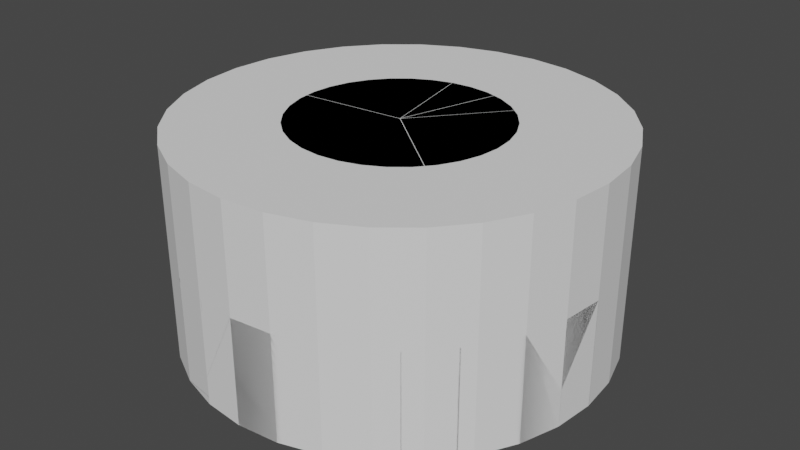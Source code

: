 # Source: disc.blend  (saved by Blender 2.90.8; exported with 4.5.12 LTS)
import bpy
from mathutils import Matrix  # noqa: F401  (used for matrix-valued properties, if any)

bpy.ops.wm.read_factory_settings(use_empty=True)
scene = bpy.context.scene
scene.name = 'Scene'

# ---- collections
col_collection = bpy.data.collections.new('Collection'); scene.collection.children.link(col_collection)

# ---- world
world_world = bpy.data.worlds.new('World'); scene.world = world_world
world_world.use_nodes = True; world_world.node_tree.nodes.clear()
_N = world_world.node_tree.nodes; _L = world_world.node_tree.links
n0 = _N.new('ShaderNodeOutputWorld'); n0.name = 'World Output'; n0.location = (300, 300)
n1 = _N.new('ShaderNodeBackground'); n1.name = 'Background'; n1.location = (10, 300)
n1.inputs[0].default_value = (0.05088, 0.05088, 0.05088, 1.0)
_L.new(n1.outputs[0], n0.inputs[0])
n0.is_active_output = True
world_world.color = (0.05088, 0.05088, 0.05088)
world_world.use_sun_shadow = False
world_world.sun_shadow_jitter_overblur = 0.0

# ---- meshes
me_cylinder_002 = bpy.data.meshes.new('Cylinder.002')
me_cylinder_002.from_pydata([(0.0, 1.0, -0.5), (0.0, 1.0, 0.5), (0.1951, 0.9808, -0.5), (0.1951, 0.9808, 0.5), (0.3827, 0.9239, -0.5), (0.3827, 0.9239, 0.5), (0.5556, 0.8315, -0.5), (0.5556, 0.8315, 0.5), (0.7071, 0.7071, -0.5), (0.7071, 0.7071, 0.5), (0.8315, 0.5556, -0.5), (0.8315, 0.5556, 0.5), (0.9239, 0.3827, -0.5), (0.9239, 0.3827, 0.5), (0.9808, 0.1951, -0.5), (0.9808, 0.1951, 0.5), (1.0, 7.55e-08, -0.5), (1.0, 7.55e-08, 0.5), (0.9808, -0.1951, -0.5), (0.9808, -0.1951, 0.5), (0.9239, -0.3827, -0.5), (0.9239, -0.3827, 0.5), (0.8315, -0.5556, -0.5), (0.8315, -0.5556, 0.5), (0.7071, -0.7071, -0.5), (0.7071, -0.7071, 0.5), (0.5556, -0.8315, -0.5), (0.5556, -0.8315, 0.5), (0.3827, -0.9239, -0.5), (0.3827, -0.9239, 0.5), (0.1951, -0.9808, -0.5), (0.1951, -0.9808, 0.5), (-3.258e-07, -1.0, -0.5), (-3.258e-07, -1.0, 0.5), (-0.1951, -0.9808, -0.5), (-0.1951, -0.9808, 0.5), (-0.3827, -0.9239, -0.5), (-0.3827, -0.9239, 0.5), (-0.5556, -0.8315, -0.5), (-0.5556, -0.8315, 0.5), (-0.7071, -0.7071, -0.5), (-0.7071, -0.7071, 0.5), (-0.8315, -0.5556, -0.5), (-0.8315, -0.5556, 0.5), (-0.9239, -0.3827, -0.5), (-0.9239, -0.3827, 0.5), (-0.9808, -0.1951, -0.5), (-0.9808, -0.1951, 0.5), (-1.0, 9.656e-07, -0.5), (-1.0, 9.656e-07, 0.5), (-0.9808, 0.1951, -0.5), (-0.9808, 0.1951, 0.5), (-0.9239, 0.3827, -0.5), (-0.9239, 0.3827, 0.5), (-0.8315, 0.5556, -0.5), (-0.8315, 0.5556, 0.5), (-0.7071, 0.7071, -0.5), (-0.7071, 0.7071, 0.5), (-0.5556, 0.8315, -0.5), (-0.5556, 0.8315, 0.5), (-0.3827, 0.9239, -0.5), (-0.3827, 0.9239, 0.5), (-0.1951, 0.9808, -0.5), (-0.1951, 0.9808, 0.5)], [], [(0, 1, 3, 2), (2, 3, 5, 4), (4, 5, 7, 6), (6, 7, 9, 8), (8, 9, 11, 10), (10, 11, 13, 12), (12, 13, 15, 14), (14, 15, 17, 16), (16, 17, 19, 18), (18, 19, 21, 20), (20, 21, 23, 22), (22, 23, 25, 24), (24, 25, 27, 26), (26, 27, 29, 28), (28, 29, 31, 30), (30, 31, 33, 32), (32, 33, 35, 34), (34, 35, 37, 36), (36, 37, 39, 38), (38, 39, 41, 40), (40, 41, 43, 42), (42, 43, 45, 44), (44, 45, 47, 46), (46, 47, 49, 48), (48, 49, 51, 50), (50, 51, 53, 52), (52, 53, 55, 54), (54, 55, 57, 56), (56, 57, 59, 58), (58, 59, 61, 60), (3, 1, 63, 61, 59, 57, 55, 53, 51, 49, 47, 45, 43, 41, 39, 37, 35, 33, 31, 29, 27, 25, 23, 21, 19, 17, 15, 13, 11, 9, 7, 5), (60, 61, 63, 62), (62, 63, 1, 0), (0, 2, 4, 6, 8, 10, 12, 14, 16, 18, 20, 22, 24, 26, 28, 30, 32, 34, 36, 38, 40, 42, 44, 46, 48, 50, 52, 54, 56, 58, 60, 62)])
_uv = me_cylinder_002.uv_layers.new(name='UVMap')
_uv.uv.foreach_set('vector', [1.0, 0.5, 1.0, 1.0, 0.9688, 1.0, 0.9688, 0.5, 0.9688, 0.5, 0.9688, 1.0, 0.9375, 1.0, 0.9375, 0.5, 0.9375, 0.5, 0.9375, 1.0, 0.9062, 1.0, 0.9062, 0.5, 0.9062, 0.5, 0.9062, 1.0, 0.875, 1.0, 0.875, 0.5, 0.875, 0.5, 0.875, 1.0, 0.8438, 1.0, 0.8438, 0.5, 0.8438, 0.5, 0.8438, 1.0, 0.8125, 1.0, 0.8125, 0.5, 0.8125, 0.5, 0.8125, 1.0, 0.7812, 1.0, 0.7812, 0.5, 0.7812, 0.5, 0.7812, 1.0, 0.75, 1.0, 0.75, 0.5, 0.75, 0.5, 0.75, 1.0, 0.7188, 1.0, 0.7188, 0.5, 0.7188, 0.5, 0.7188, 1.0, 0.6875, 1.0, 0.6875, 0.5, 0.6875, 0.5, 0.6875, 1.0, 0.6562, 1.0, 0.6562, 0.5, 0.6562, 0.5, 0.6562, 1.0, 0.625, 1.0, 0.625, 0.5, 0.625, 0.5, 0.625, 1.0, 0.5938, 1.0, 0.5938, 0.5, 0.5938, 0.5, 0.5938, 1.0, 0.5625, 1.0, 0.5625, 0.5, 0.5625, 0.5, 0.5625, 1.0, 0.5312, 1.0, 0.5312, 0.5, 0.5312, 0.5, 0.5312, 1.0, 0.5, 1.0, 0.5, 0.5, 0.5, 0.5, 0.5, 1.0, 0.4688, 1.0, 0.4688, 0.5, 0.4688, 0.5, 0.4688, 1.0, 0.4375, 1.0, 0.4375, 0.5, 0.4375, 0.5, 0.4375, 1.0, 0.4062, 1.0, 0.4062, 0.5, 0.4062, 0.5, 0.4062, 1.0, 0.375, 1.0, 0.375, 0.5, 0.375, 0.5, 0.375, 1.0, 0.3438, 1.0, 0.3438, 0.5, 0.3438, 0.5, 0.3438, 1.0, 0.3125, 1.0, 0.3125, 0.5, 0.3125, 0.5, 0.3125, 1.0, 0.2812, 1.0, 0.2812, 0.5, 0.2812, 0.5, 0.2812, 1.0, 0.25, 1.0, 0.25, 0.5, 0.25, 0.5, 0.25, 1.0, 0.2188, 1.0, 0.2188, 0.5, 0.2188, 0.5, 0.2188, 1.0, 0.1875, 1.0, 0.1875, 0.5, 0.1875, 0.5, 0.1875, 1.0, 0.1562, 1.0, 0.1562, 0.5, 0.1562, 0.5, 0.1562, 1.0, 0.125, 1.0, 0.125, 0.5, 0.125, 0.5, 0.125, 1.0, 0.09375, 1.0, 0.09375, 0.5, 0.09375, 0.5, 0.09375, 1.0, 0.0625, 1.0, 0.0625, 0.5, 0.2968, 0.4854, 0.25, 0.49, 0.2032, 0.4854, 0.1582, 0.4717, 0.1167, 0.4496, 0.08029, 0.4197, 0.05045, 0.3833, 0.02827, 0.3418, 0.01461, 0.2968, 0.01, 0.25, 0.01461, 0.2032, 0.02827, 0.1582, 0.05045, 0.1167, 0.08029, 0.08029, 0.1167, 0.05045, 0.1582, 0.02827, 0.2032, 0.01461, 0.25, 0.01, 0.2968, 0.01461, 0.3418, 0.02827, 0.3833, 0.05045, 0.4197, 0.08029, 0.4496, 0.1167, 0.4717, 0.1582, 0.4854, 0.2032, 0.49, 0.25, 0.4854, 0.2968, 0.4717, 0.3418, 0.4496, 0.3833, 0.4197, 0.4197, 0.3833, 0.4496, 0.3418, 0.4717, 0.0625, 0.5, 0.0625, 1.0, 0.03125, 1.0, 0.03125, 0.5, 0.03125, 0.5, 0.03125, 1.0, 0.0, 1.0, 0.0, 0.5, 0.75, 0.49, 0.7968, 0.4854, 0.8418, 0.4717, 0.8833, 0.4496, 0.9197, 0.4197, 0.9496, 0.3833, 0.9717, 0.3418, 0.9854, 0.2968, 0.99, 0.25, 0.9854, 0.2032, 0.9717, 0.1582, 0.9496, 0.1167, 0.9197, 0.08029, 0.8833, 0.05045, 0.8418, 0.02827, 0.7968, 0.01461, 0.75, 0.01, 0.7032, 0.01461, 0.6582, 0.02827, 0.6167, 0.05045, 0.5803, 0.08029, 0.5504, 0.1167, 0.5283, 0.1582, 0.5146, 0.2032, 0.51, 0.25, 0.5146, 0.2968, 0.5283, 0.3418, 0.5504, 0.3833, 0.5803, 0.4197, 0.6167, 0.4496, 0.6582, 0.4717, 0.7032, 0.4854])
me_cylinder_002.use_remesh_fix_poles = True
me_cylinder_002.use_remesh_preserve_attributes = False
me_cylinder_002.use_mirror_vertex_groups = False
me_cylinder_002.update()
me_disc_cell_008 = bpy.data.meshes.new('Disc_cell.008')
me_disc_cell_008.from_pydata([(0.5748, 0.2002, 0.1841), (0.7107, 0.06427, 0.146), (0.4994, 0.1383, 0.1841), (0.6062, -0.02152, 0.146), (0.6967, -0.157, 0.03763), (0.4133, 0.09236, 0.1841), (0.4869, -0.08527, 0.146), (0.5493, -0.2359, 0.03763), (0.32, 0.06405, 0.1841), (0.3575, -0.1245, 0.146), (0.3893, -0.2844, 0.03763), (0.4106, -0.3912, -0.1246), (0.2229, 0.05449, 0.1841), (0.2229, -0.1378, 0.146), (0.2229, -0.3008, 0.03763), (0.2229, -0.4097, -0.1246), (0.1259, 0.06405, 0.1841), (0.02783, -0.4287, -0.3159), (0.08834, -0.1245, 0.146), (0.05654, -0.2844, 0.03763), (0.03529, -0.3912, -0.1246), (0.03251, 0.09236, 0.1841), (-0.1598, -0.3718, -0.3159), (-0.04107, -0.08527, 0.146), (-0.1034, -0.2359, 0.03763), (-0.1451, -0.3365, -0.1246), (-0.05352, 0.1383, 0.1841), (-0.1603, -0.02152, 0.146), (-0.2509, -0.157, 0.03763), (-0.3114, -0.2476, -0.1246), (-0.1289, 0.2002, 0.1841), (-0.2649, 0.06427, 0.146), (-0.3801, -0.05099, 0.03763), (-0.4571, -0.128, -0.1246), (-0.1908, 0.2756, 0.1841), (-0.3507, 0.1688, 0.146), (-0.4862, 0.07825, 0.03763), (-0.5767, 0.01774, -0.1246), (-0.2368, 0.3617, 0.1841), (-0.4144, 0.2881, 0.146), (-0.565, 0.2257, 0.03763), (-0.6656, 0.184, -0.1246), (-0.2651, 0.455, 0.1841), (-0.4537, 0.4175, 0.146), (-0.6135, 0.3857, 0.03763), (-0.7204, 0.3644, -0.1246), (0.2223, 0.5515, -0.3146), (0.2226, 0.5508, 0.1841), (-0.2698, 0.5023, 0.1841), (0.6051, 0.2372, 0.1841), (-0.4602, 0.4836, 0.146), (-0.6216, 0.4679, 0.03763), (-0.7295, 0.4576, -0.1246), (-0.6784, 0.1787, -0.1938), (-0.7289, 0.3627, -0.168), (-0.7362, 0.457, -0.158), (0.8401, 0.04462, 0.07086), (0.7531, 0.1159, 0.146), (0.8066, -0.03165, 0.05581), (0.7687, -0.09796, 0.03763), (-0.4761, -0.147, -0.2588), (-0.5933, 0.006663, -0.2244), (0.7082, -0.1742, 0.006911), (0.5752, -0.2983, -0.06302), (0.4611, -0.3759, -0.1246), (0.4116, -0.3966, -0.152), (0.2229, -0.4365, -0.2588), (0.124, -0.4382, -0.3159), (0.02783, -0.4287, -0.372), (-0.1598, -0.3718, -0.3343), (-0.2425, -0.3276, -0.3159), (-0.3304, -0.2761, -0.296), (-0.2698, 0.5023, 0.1841), (0.2226, 0.5508, 0.1841), (0.6051, 0.2372, 0.1841), (-0.4602, 0.4836, 0.146), (-0.6216, 0.4679, 0.03763), (-0.7295, 0.4576, -0.1246), (-0.6784, 0.1787, -0.1938), (-0.7289, 0.3627, -0.168), (-0.7362, 0.457, -0.158), (0.7531, 0.1159, 0.146), (0.8401, 0.04462, 0.07086), (0.8066, -0.03165, 0.05581), (0.7687, -0.09796, 0.03763), (-0.5933, 0.006663, -0.2244), (-0.4761, -0.147, -0.2588), (0.7082, -0.1742, 0.006911), (0.5752, -0.2983, -0.06302), (0.4611, -0.3759, -0.1246), (0.4116, -0.3966, -0.152), (0.2229, -0.4365, -0.2588), (0.124, -0.4382, -0.3159), (0.02783, -0.4287, -0.372), (-0.1598, -0.3718, -0.3343), (-0.2425, -0.3276, -0.3159), (-0.3304, -0.2761, -0.296)], [], [(1, 81, 74, 0), (4, 84, 83, 1, 3), (3, 1, 0, 2), (7, 4, 3, 6), (6, 3, 2, 5), (11, 89, 88, 7, 10), (10, 7, 6, 9), (9, 6, 5, 8), (15, 11, 10, 14), (14, 10, 9, 13), (13, 9, 8, 12), (17, 92, 91, 15, 20), (20, 15, 14, 19), (19, 14, 13, 18), (18, 13, 12, 16), (22, 17, 20, 25), (25, 20, 19, 24), (24, 19, 18, 23), (23, 18, 16, 21), (29, 25, 24, 28), (28, 24, 23, 27), (27, 23, 21, 26), (33, 29, 28, 32), (32, 28, 27, 31), (31, 27, 26, 30), (37, 33, 32, 36), (36, 32, 31, 35), (35, 31, 30, 34), (41, 37, 36, 40), (40, 36, 35, 39), (39, 35, 34, 38), (45, 41, 40, 44), (44, 40, 39, 43), (43, 39, 38, 42), (50, 76, 44, 43), (96, 95, 22, 25, 29), (60, 96, 29, 33), (88, 87, 4, 7), (90, 89, 11), (68, 94, 70, 71, 86, 85, 78, 79, 55, 46), (69, 93, 17, 22), (93, 92, 17), (52, 80, 54, 45), (53, 61, 37, 41), (87, 84, 4), (55, 77, 51, 75, 72, 73, 46), (73, 49, 57, 82, 46), (91, 90, 11, 15), (54, 53, 41, 45), (48, 50, 43, 42), (76, 52, 45, 44), (83, 56, 81, 1), (95, 69, 22), (61, 60, 33, 37), (74, 47, 48, 42, 38, 34, 30, 26, 21, 16, 12, 8, 5, 2, 0), (82, 58, 59, 62, 63, 64, 65, 66, 67, 68, 46)])
_k = set([(47, 48), (47, 74), (48, 50), (49, 57), (49, 73), (50, 76), (51, 75), (51, 77), (52, 76), (52, 80), (53, 54), (53, 61), (54, 80), (55, 77), (55, 79), (56, 81), (56, 83), (57, 82), (58, 59), (58, 82), (59, 62), (60, 61), (60, 96), (62, 63), (63, 64), (64, 65), (65, 66), (66, 67), (67, 68), (68, 94), (69, 93), (69, 95), (70, 71), (70, 94), (71, 86), (72, 73), (72, 75), (74, 81), (78, 79), (78, 85), (83, 84), (84, 87), (85, 86), (87, 88), (88, 89), (89, 90), (90, 91), (91, 92), (92, 93), (95, 96)])
me_disc_cell_008.attributes.new('sharp_edge', 'BOOLEAN', 'EDGE').data.foreach_set('value', [ (min(e.vertices), max(e.vertices)) in _k for e in me_disc_cell_008.edges])
_uv = me_disc_cell_008.uv_layers.new(name='UVMap')
_uv.uv.foreach_set('vector', [0.3671, 0.1329, 0.3772, 0.1453, 0.3417, 0.1744, 0.3344, 0.1656, 0.386, 0.05264, 0.4033, 0.06683, 0.4086, 0.0873, 0.3671, 0.1329, 0.342, 0.1123, 0.342, 0.1123, 0.3671, 0.1329, 0.3344, 0.1656, 0.3163, 0.1507, 0.3449, 0.0299, 0.3803, 0.04882, 0.342, 0.1123, 0.3134, 0.09704, 0.3134, 0.09704, 0.342, 0.1123, 0.3163, 0.1507, 0.2957, 0.1397, 0.5318, 0.8457, 0.5403, 0.8457, 0.5613, 0.9042, 0.5602, 1.0, 0.5335, 1.0, 0.3001, 0.01562, 0.3385, 0.02726, 0.3134, 0.09704, 0.2823, 0.08762, 0.2823, 0.08762, 0.3134, 0.09704, 0.2957, 0.1397, 0.2733, 0.1329, 0.5006, 0.8457, 0.5307, 0.8457, 0.529, 1.0, 0.5023, 1.0, 0.2534, 0.01034, 0.2934, 0.01427, 0.2823, 0.08762, 0.25, 0.08444, 0.25, 0.08444, 0.2823, 0.08762, 0.2733, 0.1329, 0.25, 0.1306, 0.4688, 0.75, 0.4841, 0.75, 0.4998, 0.7786, 0.4994, 0.8457, 0.4693, 0.8457, 0.4693, 0.8457, 0.4994, 0.8457, 0.4977, 1.0, 0.471, 1.0, 0.2066, 0.01427, 0.2466, 0.01034, 0.25, 0.08444, 0.2177, 0.08762, 0.2177, 0.08762, 0.25, 0.08444, 0.25, 0.1306, 0.2267, 0.1329, 0.4375, 0.75, 0.4688, 0.75, 0.4682, 0.8457, 0.4381, 0.8457, 0.4381, 0.8457, 0.4682, 0.8457, 0.4665, 1.0, 0.4398, 1.0, 0.1615, 0.02726, 0.1999, 0.01562, 0.2177, 0.08762, 0.1866, 0.09704, 0.1866, 0.09704, 0.2177, 0.08762, 0.2267, 0.1329, 0.2043, 0.1397, 0.4068, 0.8457, 0.4369, 0.8457, 0.4352, 1.0, 0.4085, 1.0, 0.1197, 0.04882, 0.1551, 0.0299, 0.1866, 0.09704, 0.158, 0.1123, 0.158, 0.1123, 0.1866, 0.09704, 0.2043, 0.1397, 0.1837, 0.1507, 0.3756, 0.8457, 0.4057, 0.8457, 0.404, 1.0, 0.3773, 1.0, 0.08297, 0.0781, 0.114, 0.05264, 0.158, 0.1123, 0.1329, 0.1329, 0.1329, 0.1329, 0.158, 0.1123, 0.1837, 0.1507, 0.1656, 0.1656, 0.3443, 0.8457, 0.3744, 0.8457, 0.3727, 1.0, 0.346, 1.0, 0.05264, 0.114, 0.0781, 0.08297, 0.1329, 0.1329, 0.1123, 0.158, 0.1123, 0.158, 0.1329, 0.1329, 0.1656, 0.1656, 0.1507, 0.1837, 0.3131, 0.8457, 0.3432, 0.8457, 0.3415, 1.0, 0.3148, 1.0, 0.0299, 0.1551, 0.04882, 0.1197, 0.1123, 0.158, 0.09704, 0.1866, 0.09704, 0.1866, 0.1123, 0.158, 0.1507, 0.1837, 0.1397, 0.2043, 0.2818, 0.8457, 0.3119, 0.8457, 0.3102, 1.0, 0.2835, 1.0, 0.01562, 0.1999, 0.02726, 0.1615, 0.09704, 0.1866, 0.08762, 0.2177, 0.08762, 0.2177, 0.09704, 0.1866, 0.1397, 0.2043, 0.1329, 0.2267, 0.08605, 0.2336, 0.01233, 0.2264, 0.01427, 0.2066, 0.08762, 0.2177, 0.4063, 0.76, 0.4225, 0.75, 0.4375, 0.75, 0.4369, 0.8457, 0.4068, 0.8457, 0.3752, 0.7785, 0.4062, 0.76, 0.4057, 0.8457, 0.3756, 0.8457, 0.5637, 0.9042, 0.5918, 0.9708, 0.5915, 1.0, 0.5648, 1.0, 0.5318, 0.832, 0.5403, 0.8457, 0.5318, 0.8457, 0.06592, 0.06592, 0.9267, 0.7934, 0.8752, 0.695, 0.8252, 0.5906, 0.7886, 0.4175, 0.8117, 0.2782, 0.8925, 0.1771, 0.9077, 0.01991, 1.0, 0.08695, 1.0, 1.0, 0.4375, 0.7408, 0.4688, 0.722, 0.4688, 0.75, 0.4375, 0.75, 0.4688, 0.722, 0.4841, 0.75, 0.4688, 0.75, 0.2657, 0.8457, 0.2657, 0.8289, 0.2808, 0.8239, 0.2807, 0.8457, 0.3129, 0.8111, 0.3435, 0.7958, 0.3432, 0.8457, 0.3131, 0.8457, 0.5957, 0.9708, 0.6109, 1.0, 0.596, 1.0, 0.08695, 0.08695, 0.09324, 0.03024, 0.4794, 0.196, 0.7668, 0.3497, 0.8679, 0.531, 1.0, 0.0905, 1.0, 1.0, 0.0905, 0.0905, 0.5259, 0.09085, 0.7638, 0.1604, 1.0, 0.2975, 1.0, 1.0, 0.5002, 0.7786, 0.5307, 0.832, 0.5307, 0.8457, 0.5006, 0.8457, 0.2817, 0.8239, 0.3121, 0.8111, 0.3119, 0.8457, 0.2818, 0.8457, 0.1318, 0.2381, 0.08605, 0.2336, 0.08762, 0.2177, 0.1329, 0.2267, 0.2658, 1.0, 0.2657, 0.8457, 0.2807, 0.8457, 0.279, 1.0, 0.4127, 0.09135, 0.417, 0.1128, 0.3772, 0.1453, 0.3671, 0.1329, 0.4225, 0.75, 0.4375, 0.7408, 0.4375, 0.75, 0.344, 0.7958, 0.3748, 0.7785, 0.3744, 0.8457, 0.3443, 0.8457, 0.3417, 0.1744, 0.2499, 0.2497, 0.1318, 0.2381, 0.1329, 0.2267, 0.1397, 0.2043, 0.1507, 0.1837, 0.1656, 0.1656, 0.1837, 0.1507, 0.2043, 0.1397, 0.2267, 0.1329, 0.25, 0.1306, 0.2733, 0.1329, 0.2957, 0.1397, 0.3163, 0.1507, 0.3344, 0.1656, 0.2975, 0.2975, 0.3155, 0.2305, 0.3397, 0.1748, 0.3841, 0.1161, 0.4901, 0.03092, 0.9601, 0.3722, 0.9419, 0.3091, 0.9951, 0.1872, 0.9042, 0.02696, 1.0, 0.06592, 1.0, 1.0])
me_disc_cell_008.use_remesh_fix_poles = True
me_disc_cell_008.use_remesh_preserve_attributes = False
me_disc_cell_008.use_mirror_vertex_groups = False
me_disc_cell_008.update()
me_disc_cell_008.normals_split_custom_set([tuple(v) for v in zip(*[iter([0.2958, -0.2428, 0.9239, 0.1508, -0.1238, 0.9808, 0.004103, 0.004849, 1.0, 2.385e-06, 1.24e-05, 1.0, 0.4486, -0.5466, 0.7071, 0.5264, -0.4144, 0.7424, 0.4873, -0.5061, 0.7116, 0.2428, -0.2958, 0.9239, 0.2428, -0.2958, 0.9239, 0.2428, -0.2958, 0.9239, 0.2428, -0.2958, 0.9239, -5.752e-06, 2.936e-06, 1.0, 4.586e-06, 1.146e-05, 1.0, 0.3333, -0.6236, 0.7071, 0.3333, -0.6236, 0.7071, 0.1804, -0.3375, 0.9239, 0.1804, -0.3375, 0.9239, 0.1804, -0.3375, 0.9239, 0.1804, -0.3375, 0.9239, -4.88e-06, 4.172e-06, 1.0, 7.002e-06, 1.049e-05, 1.0, 0.2682, -0.8841, 0.3827, 0.2414, -0.7957, 0.5556, 0.3292, -0.859, 0.3922, 0.2053, -0.6767, 0.7071, 0.2053, -0.6767, 0.7071, 0.2053, -0.6767, 0.7071, 0.2053, -0.6767, 0.7071, 0.1111, -0.3662, 0.9239, 0.1111, -0.3662, 0.9239, 0.1111, -0.3662, 0.9239, 0.1111, -0.3662, 0.9239, -4.034e-06, 5.007e-06, 1.0, 8.706e-06, 8.864e-06, 1.0, 0.09056, -0.9194, 0.3827, 0.09056, -0.9194, 0.3827, 0.06932, -0.7037, 0.7071, 0.0693, -0.7037, 0.7071, 0.06932, -0.7037, 0.7071, 0.06931, -0.7037, 0.7071, 0.03751, -0.3808, 0.9239, 0.03752, -0.3808, 0.9239, 0.0375, -0.3808, 0.9239, 0.03753, -0.3808, 0.9239, -2.882e-06, 5.707e-06, 1.0, 1.046e-05, 7.001e-06, 1.0, -0.09802, -0.9952, -6.407e-06, 0.05361, -0.9961, 0.07016, -0.0299, -0.9995, 0.01207, -0.09056, -0.9194, 0.3827, -0.09055, -0.9194, 0.3827, -0.09055, -0.9194, 0.3827, -0.09055, -0.9194, 0.3827, -0.06929, -0.7037, 0.7071, -0.06932, -0.7037, 0.7071, -0.0693, -0.7037, 0.7071, -0.06931, -0.7037, 0.7071, -0.03751, -0.3808, 0.9239, -0.0375, -0.3808, 0.9239, -0.03752, -0.3808, 0.9239, -0.03749, -0.3808, 0.9239, -1.822e-06, 6.199e-06, 1.0, 1.156e-05, 4.896e-06, 1.0, -0.2903, -0.9569, -6.124e-06, -0.2903, -0.9569, -6.099e-06, -0.2682, -0.8841, 0.3827, -0.2682, -0.8841, 0.3827, -0.2682, -0.8841, 0.3827, -0.2682, -0.8841, 0.3827, -0.2052, -0.6767, 0.7071, -0.2053, -0.6767, 0.7071, -0.2053, -0.6767, 0.7071, -0.2053, -0.6767, 0.7071, -0.1111, -0.3662, 0.9239, -0.1111, -0.3662, 0.9239, -0.1111, -0.3662, 0.9239, -0.1111, -0.3662, 0.9239, -4.47e-07, 6.422e-06, 1.0, 1.237e-05, 2.498e-06, 1.0, -0.4355, -0.8148, 0.3827, -0.4355, -0.8148, 0.3827, -0.3333, -0.6236, 0.7071, -0.3333, -0.6236, 0.7071, -0.3333, -0.6236, 0.7071, -0.3333, -0.6236, 0.7071, -0.1804, -0.3375, 0.9239, -0.1804, -0.3375, 0.9239, -0.1804, -0.3375, 0.9239, -0.1804, -0.3375, 0.9239, 5.96e-07, 6.437e-06, 1.0, 1.246e-05, 1.369e-07, 1.0, -0.5861, -0.7142, 0.3827, -0.5861, -0.7142, 0.3827, -0.4486, -0.5466, 0.7071, -0.4486, -0.5466, 0.7071, -0.4486, -0.5466, 0.7071, -0.4486, -0.5466, 0.7071, -0.2428, -0.2958, 0.9239, -0.2428, -0.2958, 0.9239, -0.2428, -0.2958, 0.9239, -0.2428, -0.2958, 0.9239, 1.825e-06, 6.109e-06, 1.0, 1.222e-05, -2.386e-06, 1.0, -0.7142, -0.5861, 0.3827, -0.7142, -0.5861, 0.3827, -0.5466, -0.4486, 0.7071, -0.5466, -0.4486, 0.7071, -0.5466, -0.4486, 0.7071, -0.5466, -0.4486, 0.7071, -0.2958, -0.2428, 0.9239, -0.2958, -0.2428, 0.9239, -0.2958, -0.2428, 0.9239, -0.2958, -0.2428, 0.9239, 3.159e-06, 5.588e-06, 1.0, 1.161e-05, -4.767e-06, 1.0, -0.8148, -0.4355, 0.3827, -0.8148, -0.4355, 0.3827, -0.6236, -0.3333, 0.7071, -0.6236, -0.3333, 0.7071, -0.6236, -0.3333, 0.7071, -0.6236, -0.3333, 0.7071, -0.3375, -0.1804, 0.9239, -0.3375, -0.1804, 0.9239, -0.3375, -0.1804, 0.9239, -0.3375, -0.1804, 0.9239, 3.949e-06, 4.955e-06, 1.0, 1.03e-05, -6.862e-06, 1.0, -0.8841, -0.2682, 0.3827, -0.8841, -0.2682, 0.3827, -0.6767, -0.2053, 0.7071, -0.6767, -0.2053, 0.7071, -0.6767, -0.2053, 0.7071, -0.6767, -0.2053, 0.7071, -0.3662, -0.1111, 0.9239, -0.3662, -0.1111, 0.9239, -0.3662, -0.1111, 0.9239, -0.3662, -0.1111, 0.9239, 4.902e-06, 3.986e-06, 1.0, 8.734e-06, -8.745e-06, 1.0, -0.5529, -0.05446, 0.8315, -0.7031, -0.07444, 0.7071, -0.7037, -0.06931, 0.7071, -0.3808, -0.03751, 0.9239, -0.6238, -0.7542, 0.2052, -0.3928, -0.9194, 0.02008, -0.4714, -0.8819, -5.608e-06, -0.4355, -0.8148, 0.3827, -0.4355, -0.8148, 0.3827, -0.6222, -0.7582, 0.1951, -0.6535, -0.7569, 0.00157, -0.5861, -0.7142, 0.3827, -0.5861, -0.7142, 0.3827, 0.392, -0.7333, 0.5556, 0.484, -0.7834, 0.3899, 0.3333, -0.6236, 0.7071, 0.3333, -0.6236, 0.7071, 0.09649, -0.9821, 0.1618, 0.3366, -0.8661, 0.3697, 0.2682, -0.8841, 0.3827, -0.1693, 0.09099, -0.9813, -0.1693, 0.09099, -0.9813, -0.1693, 0.09099, -0.9813, -0.1693, 0.09099, -0.9813, -0.1693, 0.09099, -0.9813, -0.1693, 0.09099, -0.9813, -0.1693, 0.09099, -0.9813, -0.1693, 0.09099, -0.9813, -0.1693, 0.09099, -0.9813, -0.1693, 0.09099, -0.9813, -0.2903, -0.9569, 0.0, -0.2903, -0.9569, 0.0, -0.2903, -0.9569, 0.0, -0.2903, -0.9569, 0.0, -0.09802, -0.9952, 0.0, -0.09802, -0.9952, 0.0, -0.09802, -0.9952, 0.0, -0.9762, 0.09989, 0.1927, -0.9761, -0.09613, 0.1951, -0.9965, -0.08408, 0.000488, -0.9194, -0.09056, 0.3827, -0.865, -0.4623, 0.1951, -0.8916, -0.4528, 0.001102, -0.8148, -0.4355, 0.3827, -0.8148, -0.4355, 0.3827, 0.3747, -0.7624, 0.5276, 0.5166, -0.5031, 0.6928, 0.4486, -0.5466, 0.7071, -0.09796, 0.9952, 0.001451, -0.09796, 0.9952, 0.001451, -0.09796, 0.9952, 0.001451, -0.09796, 0.9952, 0.001451, -0.09796, 0.9952, 0.001451, -0.09796, 0.9952, 0.001451, -0.09796, 0.9952, 0.001451, 0.6341, 0.7733, 0.0005875, 0.6341, 0.7733, 0.0005875, 0.6341, 0.7733, 0.0005875, 0.6341, 0.7733, 0.0005875, 0.6341, 0.7733, 0.0005875, -0.09656, -0.9824, 0.1596, 0.1635, -0.9865, 0.01128, 0.09056, -0.9194, 0.3827, 0.09056, -0.9194, 0.3827, -0.9386, -0.2847, 0.1951, -0.962, -0.2732, 0.0007909, -0.8841, -0.2682, 0.3827, -0.8841, -0.2682, 0.3827, -0.2033, 0.1759, 0.9632, -0.3802, -0.04358, 0.9239, -0.3808, -0.03753, 0.9239, 5.633e-06, 2.818e-06, 1.0, -0.8275, -0.0815, 0.5556, -0.9191, -0.09396, 0.3827, -0.9194, -0.09056, 0.3827, -0.7037, -0.06932, 0.7071, 0.4295, -0.3525, 0.8315, 0.4295, -0.3525, 0.8315, 0.2993, -0.2387, 0.9238, 0.2958, -0.2428, 0.9239, -0.4714, -0.8819, 0.0, -0.4714, -0.8819, 0.0, -0.4714, -0.8819, 0.0, -0.8651, -0.4582, 0.2041, -0.7876, -0.6161, 0.001375, -0.7142, -0.5861, 0.3827, -0.7142, -0.5861, 0.3827, -1.29e-08, -2.258e-08, 1.0, -1.29e-08, -2.258e-08, 1.0, -1.29e-08, -2.258e-08, 1.0, -1.29e-08, -2.258e-08, 1.0, -1.29e-08, -2.258e-08, 1.0, -1.29e-08, -2.258e-08, 1.0, -1.29e-08, -2.258e-08, 1.0, -1.29e-08, -2.258e-08, 1.0, -1.29e-08, -2.258e-08, 1.0, -1.29e-08, -2.258e-08, 1.0, -1.29e-08, -2.258e-08, 1.0, -1.29e-08, -2.258e-08, 1.0, -1.29e-08, -2.258e-08, 1.0, -1.29e-08, -2.258e-08, 1.0, -1.29e-08, -2.258e-08, 1.0, 0.4998, -0.04852, -0.8648, 0.4998, -0.04852, -0.8648, 0.4998, -0.04852, -0.8648, 0.4998, -0.04852, -0.8648, 0.4998, -0.04852, -0.8648, 0.4998, -0.04852, -0.8648, 0.4998, -0.04852, -0.8648, 0.4998, -0.04852, -0.8648, 0.4998, -0.04852, -0.8648, 0.4998, -0.04852, -0.8648, 0.4998, -0.04852, -0.8648])] * 3)])
me_disc_cell_009 = bpy.data.meshes.new('Disc_cell.009')
me_disc_cell_009.from_pydata([(0.07265, -0.4041, 0.2446), (-0.1196, -0.4041, 0.2065), (-0.2826, -0.4041, 0.09816), (-0.3915, -0.4041, -0.06405), (0.08221, -0.3071, 0.2446), (-0.4106, -0.2091, -0.2554), (-0.1064, -0.2696, 0.2065), (-0.2662, -0.2378, 0.09816), (-0.373, -0.2165, -0.06405), (0.1105, -0.2137, 0.2446), (-0.3536, -0.02146, -0.2554), (-0.06711, -0.1402, 0.2065), (-0.2177, -0.07778, 0.09816), (-0.3183, -0.0361, -0.06405), (0.1565, -0.1277, 0.2446), (-0.2612, 0.1514, -0.2554), (-0.003357, -0.02089, 0.2065), (-0.1389, 0.06967, 0.09816), (-0.2294, 0.1302, -0.06405), (0.2184, -0.05231, 0.2446), (-0.1369, 0.303, -0.2554), (0.08244, 0.08365, 0.2065), (-0.03282, 0.1989, 0.09816), (-0.1098, 0.2759, -0.06405), (0.2938, 0.009575, 0.2446), (0.01466, 0.4273, -0.2554), (0.187, 0.1694, 0.2065), (0.09642, 0.305, 0.09816), (0.03591, 0.3955, -0.06405), (0.3798, 0.05556, 0.2446), (0.3062, 0.2332, 0.2065), (0.2439, 0.3838, 0.09816), (0.2022, 0.4844, -0.06405), (0.5675, -0.4035, -0.2551), (0.3782, 0.5561, -0.1522), (0.3763, 0.5652, -0.1985), (0.4029, 0.432, 0.09816), (0.3817, 0.5388, -0.06405), (0.1891, 0.516, -0.2354), (0.4347, 0.2722, 0.2065), (0.09682, 0.4712, -0.2554), (0.01466, 0.4273, -0.2736), (-0.1369, 0.303, -0.3112), (0.4722, 0.08357, 0.2446), (-0.2612, 0.1514, -0.3466), (-0.3536, -0.02146, -0.3784), (0.5473, -0.2948, 0.2446), (0.5687, -0.4032, 0.2446), (0.07734, -0.4518, 0.2446), (-0.4294, -0.4041, -0.2535), (-0.4106, -0.2091, -0.4055), (-0.4201, -0.3059, -0.4161), (-0.1131, -0.4706, 0.2065), (-0.2745, -0.4867, 0.09816), (-0.3823, -0.4974, -0.06405), (-0.3891, -0.4981, -0.09804), (0.1891, 0.516, -0.2354), (0.3763, 0.5652, -0.1985), (0.3782, 0.5561, -0.1522), (0.3817, 0.5388, -0.06405), (0.4029, 0.432, 0.09816), (0.4347, 0.2722, 0.2065), (0.09682, 0.4712, -0.2554), (0.01466, 0.4273, -0.2736), (-0.1369, 0.303, -0.3112), (0.4722, 0.08357, 0.2446), (0.5473, -0.2948, 0.2446), (-0.4294, -0.4041, -0.2535), (-0.4201, -0.3059, -0.4161), (-0.2612, 0.1514, -0.3466), (-0.3536, -0.02146, -0.3784), (0.5687, -0.4032, 0.2446), (0.07734, -0.4518, 0.2446), (-0.4106, -0.2091, -0.4055), (-0.1131, -0.4706, 0.2065), (-0.2745, -0.4867, 0.09816), (-0.3823, -0.4974, -0.06405), (-0.3891, -0.4981, -0.09804)], [], [(3, 76, 75, 2), (2, 75, 74, 1), (1, 74, 72, 0), (5, 49, 3, 8), (8, 3, 2, 7), (7, 2, 1, 6), (6, 1, 0, 4), (10, 5, 8, 13), (13, 8, 7, 12), (12, 7, 6, 11), (11, 6, 4, 9), (15, 10, 13, 18), (18, 13, 12, 17), (17, 12, 11, 16), (16, 11, 9, 14), (20, 15, 18, 23), (23, 18, 17, 22), (22, 17, 16, 21), (21, 16, 14, 19), (25, 20, 23, 28), (28, 23, 22, 27), (27, 22, 21, 26), (26, 21, 19, 24), (32, 28, 27, 31), (31, 27, 26, 30), (30, 26, 24, 29), (33, 55, 67, 68), (33, 57, 58, 46, 71), (64, 63, 40, 56, 57, 33, 68, 73, 70, 69), (72, 47, 66, 65, 29, 24, 19, 14, 9, 4, 0), (58, 59, 60, 61, 43, 46), (37, 34, 35, 38, 32), (62, 41, 25), (45, 50, 5, 10), (65, 39, 30, 29), (44, 45, 10, 15), (41, 42, 20, 25), (38, 62, 25, 28, 32), (49, 77, 76, 3), (36, 37, 32, 31), (42, 44, 15, 20), (39, 36, 31, 30), (50, 51, 49, 5), (52, 53, 54, 55, 33, 71, 48)])
_k = set([(34, 35), (34, 37), (35, 38), (36, 37), (36, 39), (38, 62), (39, 65), (40, 56), (40, 63), (41, 42), (41, 62), (42, 44), (43, 46), (43, 61), (44, 45), (45, 50), (46, 71), (47, 66), (47, 72), (48, 52), (48, 71), (49, 51), (49, 77), (50, 51), (52, 53), (53, 54), (54, 55), (55, 67), (56, 57), (57, 58), (58, 59), (59, 60), (60, 61), (63, 64), (64, 69), (65, 66), (67, 68), (68, 73), (69, 70), (70, 73), (72, 74), (74, 75), (75, 76), (76, 77)])
me_disc_cell_009.attributes.new('sharp_edge', 'BOOLEAN', 'EDGE').data.foreach_set('value', [ (min(e.vertices), max(e.vertices)) in _k for e in me_disc_cell_009.edges])
_uv = me_disc_cell_009.uv_layers.new(name='UVMap')
_uv.uv.foreach_set('vector', [0.2506, 0.8457, 0.2655, 0.8457, 0.2655, 1.0, 0.2523, 1.0, 0.01034, 0.2466, 0.01229, 0.2268, 0.08601, 0.234, 0.08444, 0.25, 0.08444, 0.25, 0.08601, 0.234, 0.1317, 0.2386, 0.1306, 0.25, 0.2188, 0.75, 0.25, 0.751, 0.2494, 0.8457, 0.2193, 0.8457, 0.2193, 0.8457, 0.2494, 0.8457, 0.2477, 1.0, 0.221, 1.0, 0.01427, 0.2934, 0.01034, 0.2534, 0.08444, 0.25, 0.08762, 0.2823, 0.08762, 0.2823, 0.08444, 0.25, 0.1306, 0.25, 0.1329, 0.2733, 0.1875, 0.75, 0.2188, 0.75, 0.2182, 0.8457, 0.1881, 0.8457, 0.1881, 0.8457, 0.2182, 0.8457, 0.2165, 1.0, 0.1898, 1.0, 0.02726, 0.3385, 0.01562, 0.3001, 0.08762, 0.2823, 0.09704, 0.3134, 0.09704, 0.3134, 0.08762, 0.2823, 0.1329, 0.2733, 0.1397, 0.2957, 0.1562, 0.75, 0.1875, 0.75, 0.1869, 0.8457, 0.1568, 0.8457, 0.1568, 0.8457, 0.1869, 0.8457, 0.1852, 1.0, 0.1585, 1.0, 0.04882, 0.3803, 0.0299, 0.3449, 0.09704, 0.3134, 0.1123, 0.342, 0.1123, 0.342, 0.09704, 0.3134, 0.1397, 0.2957, 0.1507, 0.3163, 0.125, 0.75, 0.1562, 0.75, 0.1557, 0.8457, 0.1256, 0.8457, 0.1256, 0.8457, 0.1557, 0.8457, 0.154, 1.0, 0.1273, 1.0, 0.0781, 0.417, 0.05264, 0.386, 0.1123, 0.342, 0.1329, 0.3671, 0.1329, 0.3671, 0.1123, 0.342, 0.1507, 0.3163, 0.1656, 0.3344, 0.09375, 0.75, 0.125, 0.75, 0.1244, 0.8457, 0.09435, 0.8457, 0.09435, 0.8457, 0.1244, 0.8457, 0.1227, 1.0, 0.09605, 1.0, 0.114, 0.4474, 0.08297, 0.4219, 0.1329, 0.3671, 0.158, 0.3877, 0.158, 0.3877, 0.1329, 0.3671, 0.1656, 0.3344, 0.1837, 0.3493, 0.0631, 0.8457, 0.09315, 0.8457, 0.09145, 1.0, 0.0648, 1.0, 0.1551, 0.4701, 0.1197, 0.4512, 0.158, 0.3877, 0.1866, 0.403, 0.1866, 0.403, 0.158, 0.3877, 0.1837, 0.3493, 0.2043, 0.3603, 0.0, 0.0, 0.9137, 0.0, 0.9523, 0.4786, 0.943, 0.943, 0.0, 0.0, 0.9234, 0.0, 1.0, 0.08524, 1.0, 0.8967, 0.9082, 0.9082, 0.9992, 0.6726, 0.671, 0.4629, 0.521, 0.3548, 0.3579, 0.2344, 0.07657, 0.0, 0.0, 0.0, 0.943, 0.0, 0.9339, 0.1034, 0.8796, 0.3077, 0.7914, 0.5002, 0.1317, 0.2386, 0.2496, 0.2502, 0.2445, 0.2762, 0.2265, 0.3671, 0.2043, 0.3603, 0.1837, 0.3493, 0.1656, 0.3344, 0.1507, 0.3163, 0.1397, 0.2957, 0.1329, 0.2733, 0.1306, 0.25, 0.9148, 0.0, 0.8982, 0.1637, 0.7963, 0.3936, 0.6438, 0.4628, 0.464, 0.3608, 0.1033, 0.0, 0.032, 0.8457, 0.03173, 0.8016, 0.0316, 0.7784, 0.06244, 0.76, 0.0619, 0.8457, 0.0789, 0.75, 0.09375, 0.7409, 0.09375, 0.75, 0.1875, 0.6885, 0.2188, 0.6749, 0.2188, 0.75, 0.1875, 0.75, 0.2265, 0.3671, 0.2175, 0.4123, 0.1866, 0.403, 0.2043, 0.3603, 0.1562, 0.7044, 0.1875, 0.6885, 0.1875, 0.75, 0.1562, 0.75, 0.09375, 0.7409, 0.125, 0.7221, 0.125, 0.75, 0.09375, 0.75, 0.06256, 0.76, 0.0789, 0.75, 0.09375, 0.75, 0.09315, 0.8457, 0.0631, 0.8457, 0.25, 0.751, 0.2655, 0.8287, 0.2655, 0.8457, 0.2506, 0.8457, 0.0337, 1.0, 0.032, 0.8457, 0.0619, 0.8457, 0.0602, 1.0, 0.125, 0.7221, 0.1562, 0.7044, 0.1562, 0.75, 0.125, 0.75, 0.2175, 0.4123, 0.1996, 0.4843, 0.1615, 0.4727, 0.1866, 0.403, 0.2188, 0.6749, 0.2343, 0.6696, 0.2498, 0.75, 0.2188, 0.75, 0.8399, 0.6499, 0.7658, 0.5696, 0.1858, 0.09298, 0.08628, 0.0, 0.0, 0.0, 0.9082, 0.0, 0.9089, 0.4684])
me_disc_cell_009.use_remesh_fix_poles = True
me_disc_cell_009.use_remesh_preserve_attributes = False
me_disc_cell_009.use_mirror_vertex_groups = False
me_disc_cell_009.update()
me_disc_cell_009.normals_split_custom_set([tuple(v) for v in zip(*[iter([-0.9194, -0.09056, 0.3827, -0.8275, -0.0815, 0.5556, -0.7034, -0.07287, 0.7071, -0.7037, -0.0693, 0.7071, -0.7037, -0.06932, 0.7071, -0.5188, -0.2471, 0.8184, -0.3804, -0.04285, 0.9238, -0.3808, -0.03752, 0.9239, -0.3808, -0.0375, 0.9239, -0.1653, -0.2122, 0.9631, 0.0005274, -0.00633, 1.0, 6.909e-06, -1.045e-05, 1.0, -0.9953, 0.09672, -1.848e-06, -0.9953, 0.09672, -1.733e-06, -0.9194, 0.09056, 0.3827, -0.9194, 0.09055, 0.3827, -0.9194, 0.09055, 0.3827, -0.9194, 0.09055, 0.3827, -0.7037, 0.06929, 0.7071, -0.7037, 0.06932, 0.7071, -0.7037, 0.0693, 0.7071, -0.7037, 0.06931, 0.7071, -0.3808, 0.03751, 0.9239, -0.3808, 0.0375, 0.9239, -0.3808, 0.03752, 0.9239, -0.3808, 0.03749, 0.9239, 6.229e-06, 1.902e-06, 1.0, 4.941e-06, -1.141e-05, 1.0, -0.9569, 0.2903, -5.767e-06, -0.9569, 0.2903, -5.801e-06, -0.8841, 0.2682, 0.3827, -0.8841, 0.2682, 0.3827, -0.8841, 0.2682, 0.3827, -0.8841, 0.2682, 0.3827, -0.6767, 0.2052, 0.7071, -0.6767, 0.2053, 0.7071, -0.6767, 0.2053, 0.7071, -0.6767, 0.2053, 0.7071, -0.3662, 0.1111, 0.9239, -0.3662, 0.1111, 0.9239, -0.3662, 0.1111, 0.9239, -0.3662, 0.1111, 0.9239, 6.363e-06, 4.731e-07, 1.0, 2.455e-06, -1.23e-05, 1.0, -0.8819, 0.4714, -5.841e-06, -0.8819, 0.4714, -5.875e-06, -0.8148, 0.4355, 0.3827, -0.8148, 0.4355, 0.3827, -0.8148, 0.4355, 0.3827, -0.8148, 0.4355, 0.3827, -0.6236, 0.3333, 0.7071, -0.6236, 0.3333, 0.7071, -0.6236, 0.3333, 0.7071, -0.6236, 0.3333, 0.7071, -0.3375, 0.1804, 0.9239, -0.3375, 0.1804, 0.9239, -0.3375, 0.1804, 0.9239, -0.3375, 0.1804, 0.9239, 6.437e-06, -6.855e-07, 1.0, 1.471e-07, -1.25e-05, 1.0, -0.773, 0.6344, -5.856e-06, -0.773, 0.6344, -5.831e-06, -0.7142, 0.5861, 0.3827, -0.7142, 0.5861, 0.3827, -0.7142, 0.5861, 0.3827, -0.7142, 0.5861, 0.3827, -0.5466, 0.4486, 0.7071, -0.5466, 0.4486, 0.7071, -0.5466, 0.4486, 0.7071, -0.5466, 0.4486, 0.7071, -0.2958, 0.2428, 0.9239, -0.2958, 0.2428, 0.9239, -0.2958, 0.2428, 0.9239, -0.2958, 0.2428, 0.9239, 6.214e-06, -1.892e-06, 1.0, -2.267e-06, -1.223e-05, 1.0, -0.6344, 0.773, -5.692e-06, -0.6344, 0.773, -5.697e-06, -0.5861, 0.7142, 0.3827, -0.5861, 0.7142, 0.3827, -0.5861, 0.7142, 0.3827, -0.5861, 0.7142, 0.3827, -0.4486, 0.5466, 0.7071, -0.4486, 0.5466, 0.7071, -0.4486, 0.5466, 0.7071, -0.4486, 0.5466, 0.7071, -0.2428, 0.2958, 0.9239, -0.2428, 0.2958, 0.9239, -0.2428, 0.2958, 0.9239, -0.2428, 0.2958, 0.9239, 5.573e-06, -3.07e-06, 1.0, -4.793e-06, -1.155e-05, 1.0, -0.4355, 0.8148, 0.3827, -0.4355, 0.8148, 0.3827, -0.3333, 0.6236, 0.7071, -0.3333, 0.6236, 0.7071, -0.3333, 0.6236, 0.7071, -0.3333, 0.6236, 0.7071, -0.1804, 0.3375, 0.9239, -0.1804, 0.3375, 0.9239, -0.1804, 0.3375, 0.9239, -0.1804, 0.3375, 0.9239, 4.895e-06, -4.157e-06, 1.0, -6.964e-06, -1.048e-05, 1.0, -0.0003208, -0.8559, -0.5171, -0.0003208, -0.8559, -0.5171, -0.0003208, -0.8559, -0.5171, -0.0003208, -0.8559, -0.5171, 0.981, 0.1938, -0.002336, 0.981, 0.1938, -0.002336, 0.981, 0.1938, -0.002336, 0.981, 0.1938, -0.002336, 0.981, 0.1938, -0.002336, 0.169, 0.0906, -0.9814, 0.169, 0.0906, -0.9814, 0.169, 0.0906, -0.9814, 0.169, 0.0906, -0.9814, 0.169, 0.0906, -0.9814, 0.169, 0.0906, -0.9814, 0.169, 0.0906, -0.9814, 0.169, 0.0906, -0.9814, 0.169, 0.0906, -0.9814, 0.169, 0.0906, -0.9814, 2.069e-08, 3.993e-09, 1.0, 2.069e-08, 3.993e-09, 1.0, 2.069e-08, 3.993e-09, 1.0, 2.069e-08, 3.993e-09, 1.0, 2.069e-08, 3.993e-09, 1.0, 2.069e-08, 3.993e-09, 1.0, 2.069e-08, 3.993e-09, 1.0, 2.069e-08, 3.993e-09, 1.0, 2.069e-08, 3.993e-09, 1.0, 2.069e-08, 3.993e-09, 1.0, 2.069e-08, 3.993e-09, 1.0, 0.9809, 0.1947, -0.0004036, 0.9809, 0.1947, -0.0004036, 0.9809, 0.1947, -0.0004036, 0.9809, 0.1947, -0.0004036, 0.9809, 0.1947, -0.0004036, 0.9809, 0.1947, -0.0004036, -0.09236, 0.9764, 0.195, -0.2847, 0.9386, 0.1951, -0.2847, 0.9386, 0.1951, -0.2664, 0.9639, 0.00156, -0.2682, 0.8841, 0.3827, -0.4714, 0.8819, 0.0, -0.4714, 0.8819, 0.0, -0.4714, 0.8819, 0.0, -0.9569, 0.2903, 0.0, -0.9569, 0.2903, 0.0, -0.9569, 0.2903, 0.0, -0.9569, 0.2903, 0.0, 0.1356, 0.2218, 0.9656, -0.1111, 0.3662, 0.9239, -0.1111, 0.3662, 0.9239, 4.042e-06, -4.917e-06, 1.0, -0.8819, 0.4714, 0.0, -0.8819, 0.4714, 0.0, -0.8819, 0.4714, 0.0, -0.8819, 0.4714, 0.0, -0.6344, 0.773, 0.0, -0.6344, 0.773, 0.0, -0.6344, 0.773, 0.0, -0.6344, 0.773, 0.0, -0.2805, 0.9377, 0.2052, -0.5463, 0.8374, 0.0201, -0.4714, 0.8819, -5.638e-06, -0.4355, 0.8148, 0.3827, -0.4355, 0.8148, 0.3827, -0.9878, 0.08786, 0.1284, -0.9761, -0.09613, 0.1951, -0.9193, -0.09177, 0.3827, -0.9194, -0.09056, 0.3827, -0.04859, 0.8313, 0.5538, -0.2682, 0.8841, 0.3827, -0.2682, 0.8841, 0.3827, -0.2053, 0.6767, 0.7071, -0.773, 0.6344, 0.0, -0.773, 0.6344, 0.0, -0.773, 0.6344, 0.0, -0.773, 0.6344, 0.0, 0.03175, 0.5652, 0.8243, -0.2053, 0.6767, 0.7071, -0.2053, 0.6767, 0.7071, -0.1111, 0.3662, 0.9239, -0.9953, 0.09669, 0.000805, -0.9953, 0.09669, 0.000805, -0.9953, 0.09669, 0.000805, -0.9953, 0.09669, 0.000805, 0.09845, -0.9951, 0.0004402, 0.09845, -0.9951, 0.0004402, 0.09845, -0.9951, 0.0004402, 0.09845, -0.9951, 0.0004402, 0.09845, -0.9951, 0.0004402, 0.09845, -0.9951, 0.0004402, 0.09845, -0.9951, 0.0004402])] * 3)])
me_disc_cell_001 = bpy.data.meshes.new('Disc_cell.001')
me_disc_cell_001.from_pydata([(0.2351, 0.3175, -0.2149), (0.4302, 0.2983, -0.2149), (0.6178, 0.2414, -0.2149), (0.7906, 0.149, -0.2149), (-0.7457, -0.4874, -0.2149), (-0.6888, -0.2998, -0.2149), (-0.5964, -0.1269, -0.2149), (-0.472, 0.02464, -0.2149), (-0.3205, 0.149, -0.2149), (-0.1476, 0.2414, -0.2149), (0.03999, 0.2983, -0.2149), (-0.1476, 0.2414, 0.2851), (0.03999, 0.2983, 0.2851), (0.2352, -0.6816, 0.2835), (0.1356, 0.3077, 0.2851), (0.2351, 0.3175, 0.227), (0.4302, 0.2983, 0.1153), (0.6872, -0.5446, -0.2149), (0.2353, -0.6816, -0.2149), (0.04184, 0.2874, 0.3404), (0.877, 0.07811, -0.2149), (0.8663, 0.08692, -0.1986), (0.7906, 0.149, -0.1409), (0.6178, 0.2414, -0.009001), (0.5237, 0.27, 0.0628), (-0.1462, 0.238, 0.3034), (-0.2307, 0.197, 0.2851), (-0.472, 0.02464, 0.2275), (-0.3205, 0.149, 0.2651), (-0.5964, -0.1269, 0.192), (-0.6888, -0.2998, 0.16), (-0.7457, -0.4874, 0.1329), (-0.7552, -0.5842, 0.1222), (-0.7553, -0.5843, -0.2149), (0.1356, 0.3077, 0.2851), (0.2351, 0.3175, 0.227), (0.4302, 0.2983, 0.1153), (0.2353, -0.6816, -0.2149), (0.6872, -0.5446, -0.2149), (0.04184, 0.2874, 0.3404), (-0.1462, 0.238, 0.3034), (0.877, 0.07811, -0.2149), (0.8663, 0.08692, -0.1986), (0.7906, 0.149, -0.1409), (0.6178, 0.2414, -0.009001), (0.5237, 0.27, 0.0628), (-0.2307, 0.197, 0.2851), (-0.3205, 0.149, 0.2651), (-0.472, 0.02464, 0.2275), (-0.5964, -0.1269, 0.192), (-0.6888, -0.2998, 0.16), (-0.7457, -0.4874, 0.1329), (-0.7552, -0.5842, 0.1222), (-0.7553, -0.5843, -0.2149)], [], [(10, 12, 34, 35, 0), (2, 44, 43, 3), (3, 43, 42, 41), (4, 51, 50, 5), (5, 50, 49, 6), (6, 49, 48, 7), (7, 48, 47, 8), (8, 47, 46, 11, 9), (9, 11, 12, 10), (0, 35, 36, 1), (1, 36, 24, 44, 2), (0, 1, 2, 3, 41, 17, 37, 53, 4, 5, 6, 7, 8, 9, 10), (11, 46, 40), (12, 11, 40, 19), (13, 21, 22, 23, 45), (13, 18, 38), (13, 38, 20, 21), (39, 25, 26, 28, 27, 29, 30, 31, 52, 13), (19, 34, 12), (45, 16, 15, 14, 39, 13), (53, 32, 51, 4), (52, 33, 18, 13)])
_k = set([(14, 15), (14, 39), (15, 16), (16, 45), (17, 37), (17, 41), (18, 33), (18, 38), (19, 34), (19, 40), (20, 21), (20, 38), (21, 22), (22, 23), (23, 45), (24, 36), (24, 44), (25, 26), (25, 39), (26, 28), (27, 28), (27, 29), (29, 30), (30, 31), (31, 52), (32, 51), (32, 53), (33, 52), (34, 35), (35, 36), (37, 53), (40, 46), (41, 42), (42, 43), (43, 44), (46, 47), (47, 48), (48, 49), (49, 50), (50, 51)])
me_disc_cell_001.attributes.new('sharp_edge', 'BOOLEAN', 'EDGE').data.foreach_set('value', [ (min(e.vertices), max(e.vertices)) in _k for e in me_disc_cell_001.edges])
_uv = me_disc_cell_001.uv_layers.new(name='UVMap')
_uv.uv.foreach_set('vector', [0.03125, 0.5, 0.03125, 0.75, 0.01594, 0.75, 0.0, 0.7209, 0.0, 0.5, 0.9375, 0.5, 0.9375, 0.603, 0.9062, 0.537, 0.9062, 0.5, 0.9062, 0.5, 0.9062, 0.537, 0.8906, 0.5081, 0.8884, 0.5, 0.2188, 0.5, 0.2188, 0.6739, 0.1875, 0.6875, 0.1875, 0.5, 0.1875, 0.5, 0.1875, 0.6875, 0.1562, 0.7035, 0.1562, 0.5, 0.1562, 0.5, 0.1562, 0.7035, 0.125, 0.7212, 0.125, 0.5, 0.125, 0.5, 0.125, 0.7212, 0.09375, 0.74, 0.09375, 0.5, 0.09375, 0.5, 0.09375, 0.74, 0.07751, 0.75, 0.0625, 0.75, 0.0625, 0.5, 0.0625, 0.5, 0.0625, 0.75, 0.03125, 0.75, 0.03125, 0.5, 1.0, 0.5, 1.0, 0.7209, 0.9688, 0.6651, 0.9688, 0.5, 0.9688, 0.5, 0.9688, 0.6651, 0.9532, 0.6389, 0.9375, 0.603, 0.9375, 0.5, 0.75, 0.49, 0.7968, 0.4854, 0.8418, 0.4717, 0.8833, 0.4496, 0.9041, 0.4325, 0.8585, 0.2831, 0.7501, 0.2502, 0.5123, 0.2736, 0.5146, 0.2968, 0.5283, 0.3418, 0.5504, 0.3833, 0.5803, 0.4197, 0.6167, 0.4496, 0.6582, 0.4717, 0.7032, 0.4854, 0.0625, 0.75, 0.07751, 0.75, 0.06256, 0.7592, 0.03125, 0.75, 0.0625, 0.75, 0.06244, 0.7592, 0.03142, 0.7776, 0.0, 0.0, 0.8798, 0.0, 0.9041, 0.233, 0.9179, 0.6908, 0.9071, 0.9071, 0.0, 0.0, 0.9086, 0.0, 0.9081, 0.9081, 0.0, 0.0, 0.9081, 0.0, 0.9095, 0.8614, 0.8798, 0.8798, 1.0, 0.924, 0.8634, 0.06811, 0.82, 0.1251, 0.7692, 0.1811, 0.6376, 0.2298, 0.4774, 0.2174, 0.2945, 0.1446, 0.09616, 0.01399, 0.0567, 0.0, 1.0, 0.0, 0.03108, 0.7776, 0.01594, 0.75, 0.03125, 0.75, 1.0, 0.9071, 0.8063, 0.7405, 0.4252, 0.3779, 0.2421, 0.1854, 0.07603, 0.0, 1.0, 0.0, 0.2343, 0.5, 0.2343, 0.6686, 0.2188, 0.6739, 0.2188, 0.5, 0.0567, 0.0567, 0.9507, 0.05688, 1.0, 0.09144, 1.0, 1.0])
me_disc_cell_001.use_remesh_fix_poles = True
me_disc_cell_001.use_remesh_preserve_attributes = False
me_disc_cell_001.use_mirror_vertex_groups = False
me_disc_cell_001.update()
me_disc_cell_001.normals_split_custom_set([tuple(v) for v in zip(*[iter([-0.09802, 0.9952, -1.958e-08, -0.09802, 0.9952, -1.958e-08, -0.09802, 0.9952, -1.958e-08, -0.09802, 0.9952, -1.958e-08, -0.09802, 0.9952, -1.958e-08, 0.4714, 0.8819, -1.358e-07, 0.4714, 0.8819, -1.358e-07, 0.4714, 0.8819, -1.358e-07, 0.4714, 0.8819, -1.358e-07, 0.6344, 0.773, 3.596e-07, 0.6344, 0.773, 3.596e-07, 0.6344, 0.773, 3.596e-07, 0.6344, 0.773, 3.596e-07, -0.9569, 0.2903, 0.0, -0.9569, 0.2903, 0.0, -0.9569, 0.2903, 0.0, -0.9569, 0.2903, 0.0, -0.8819, 0.4714, 0.0, -0.8819, 0.4714, 0.0, -0.8819, 0.4714, 0.0, -0.8819, 0.4714, 0.0, -0.773, 0.6344, 0.0, -0.773, 0.6344, 0.0, -0.773, 0.6344, 0.0, -0.773, 0.6344, 0.0, -0.6344, 0.773, 0.0, -0.6344, 0.773, 0.0, -0.6344, 0.773, 0.0, -0.6344, 0.773, 0.0, -0.4714, 0.8819, 1.92e-08, -0.4714, 0.8819, 1.92e-08, -0.4714, 0.8819, 1.92e-08, -0.4714, 0.8819, 1.92e-08, -0.4714, 0.8819, 1.92e-08, -0.2903, 0.9569, 0.0, -0.2903, 0.9569, 0.0, -0.2903, 0.9569, 0.0, -0.2903, 0.9569, 0.0, 0.09802, 0.9952, 0.0, 0.09802, 0.9952, 0.0, 0.09802, 0.9952, 0.0, 0.09802, 0.9952, 0.0, 0.2903, 0.9569, -4.441e-08, 0.2903, 0.9569, -4.441e-08, 0.2903, 0.9569, -4.441e-08, 0.2903, 0.9569, -4.441e-08, 0.2903, 0.9569, -4.441e-08, -1.544e-08, 0.0, -1.0, -1.544e-08, 0.0, -1.0, -1.544e-08, 0.0, -1.0, -1.544e-08, 0.0, -1.0, -1.544e-08, 0.0, -1.0, -1.544e-08, 0.0, -1.0, -1.544e-08, 0.0, -1.0, -1.544e-08, 0.0, -1.0, -1.544e-08, 0.0, -1.0, -1.544e-08, 0.0, -1.0, -1.544e-08, 0.0, -1.0, -1.544e-08, 0.0, -1.0, -1.544e-08, 0.0, -1.0, -1.544e-08, 0.0, -1.0, -1.544e-08, 0.0, -1.0, -0.4714, 0.8819, -7.987e-06, -0.5428, 0.7661, 0.344, -0.4582, 0.8031, 0.381, -0.2899, 0.957, -5.767e-06, -0.2903, 0.9569, -6.082e-06, -0.2847, 0.9386, 0.1951, -0.2924, 0.8771, 0.3811, 0.6067, 0.0004187, 0.7949, 0.6067, 0.0004187, 0.7949, 0.6067, 0.0004187, 0.7949, 0.6067, 0.0004187, 0.7949, 0.6067, 0.0004187, 0.7949, 0.2901, -0.957, -7.345e-05, 0.2901, -0.957, -7.345e-05, 0.2901, -0.957, -7.345e-05, 0.7516, -0.2291, 0.6186, 0.7516, -0.2291, 0.6186, 0.7516, -0.2291, 0.6186, 0.7516, -0.2291, 0.6186, -0.1689, -0.09126, 0.9814, -0.1689, -0.09126, 0.9814, -0.1689, -0.09126, 0.9814, -0.1689, -0.09126, 0.9814, -0.1689, -0.09126, 0.9814, -0.1689, -0.09126, 0.9814, -0.1689, -0.09126, 0.9814, -0.1689, -0.09126, 0.9814, -0.1689, -0.09126, 0.9814, -0.1689, -0.09126, 0.9814, -0.09611, 0.9759, 0.1962, -0.03351, 0.9994, 0.01188, -0.09766, 0.9952, 0.001081, 0.5, 0.04897, 0.8647, 0.5, 0.04897, 0.8647, 0.5, 0.04897, 0.8647, 0.5, 0.04897, 0.8647, 0.5, 0.04897, 0.8647, 0.5, 0.04897, 0.8647, -0.9952, 0.09802, -1.397e-08, -0.9952, 0.09802, -1.397e-08, -0.9952, 0.09802, -1.397e-08, -0.9952, 0.09802, -1.397e-08, -0.09784, -0.9952, 5.685e-05, -0.09784, -0.9952, 5.685e-05, -0.09784, -0.9952, 5.685e-05, -0.09784, -0.9952, 5.685e-05])] * 3)])
me_disc_cell_002 = bpy.data.meshes.new('Disc_cell.002')
me_disc_cell_002.from_pydata([(0.273, -0.4718, -0.3083), (0.1001, -0.3793, -0.3083), (-0.05141, -0.255, -0.3083), (-0.1758, -0.1034, -0.3083), (-0.2682, 0.06944, -0.3083), (-0.3251, 0.257, -0.3083), (-0.3443, 0.4521, -0.3083), (0.1001, -0.3793, 0.1917), (-0.05141, -0.255, 0.1917), (-0.1758, -0.1034, 0.1917), (-0.2682, 0.06944, 0.1917), (-0.3251, 0.257, 0.1917), (0.6533, 0.4511, 0.1913), (-0.2998, 0.5455, -0.3083), (0.6541, 0.4509, -0.3083), (0.6328, 0.343, -0.3083), (-0.3348, 0.5487, 0.02913), (-0.3348, 0.549, -0.3083), (-0.3443, 0.4521, 0.1901), (-0.2459, 0.07865, 0.3121), (-0.2964, 0.2627, 0.3378), (-0.3038, 0.3575, 0.3478), (-0.04358, -0.2471, 0.2471), (-0.1608, -0.09347, 0.2815), (0.4594, -0.5283, 0.134), (0.4594, -0.5283, 0.09764), (0.4596, -0.5284, -0.3083), (0.273, -0.4718, 0.1715), (0.1824, -0.4233, 0.1917), (0.1022, -0.3763, 0.2099), (-0.3348, 0.549, -0.3083), (-0.2998, 0.5455, -0.3083), (0.6541, 0.4509, -0.3083), (0.6328, 0.343, -0.3083), (0.4596, -0.5284, -0.3083), (-0.3443, 0.4521, 0.1901), (-0.3348, 0.5487, 0.02913), (-0.2459, 0.07865, 0.3121), (-0.2964, 0.2627, 0.3378), (-0.3038, 0.3575, 0.3478), (-0.04358, -0.2471, 0.2471), (-0.1608, -0.09347, 0.2815), (0.4594, -0.5283, 0.09764), (0.4594, -0.5283, 0.134), (0.273, -0.4718, 0.1715), (0.1824, -0.4233, 0.1917), (0.1022, -0.3763, 0.2099)], [], [(0, 44, 45, 7, 1), (1, 7, 8, 2), (2, 8, 9, 3), (3, 9, 10, 4), (4, 10, 11, 5), (5, 11, 35, 6), (6, 35, 36, 30), (7, 45, 46), (8, 7, 46, 40), (9, 8, 40, 41), (10, 9, 41, 37), (11, 10, 37, 38), (12, 16, 18, 39), (25, 26, 15), (32, 31, 12), (38, 21, 35, 11), (30, 13, 14, 33, 34, 0, 1, 2, 3, 4, 5, 6), (34, 42, 24, 44, 0), (43, 25, 15, 32, 12), (31, 17, 16, 12), (22, 29, 28, 27, 43, 12, 39, 20, 19, 23)])
_k = set([(13, 14), (13, 30), (14, 33), (15, 26), (15, 32), (16, 17), (16, 18), (17, 31), (18, 39), (19, 20), (19, 23), (20, 39), (21, 35), (21, 38), (22, 23), (22, 29), (24, 42), (24, 44), (25, 26), (25, 43), (27, 28), (27, 43), (28, 29), (30, 36), (31, 32), (33, 34), (34, 42), (35, 36), (37, 38), (37, 41), (40, 41), (40, 46), (44, 45), (45, 46)])
me_disc_cell_002.attributes.new('sharp_edge', 'BOOLEAN', 'EDGE').data.foreach_set('value', [ (min(e.vertices), max(e.vertices)) in _k for e in me_disc_cell_002.edges])
_uv = me_disc_cell_002.uv_layers.new(name='UVMap')
_uv.uv.foreach_set('vector', [0.4375, 0.5, 0.4375, 0.7399, 0.4211, 0.75, 0.4062, 0.75, 0.4062, 0.5, 0.4062, 0.5, 0.4062, 0.75, 0.375, 0.75, 0.375, 0.5, 0.375, 0.5, 0.375, 0.75, 0.3438, 0.75, 0.3438, 0.5, 0.3438, 0.5, 0.3438, 0.75, 0.3125, 0.75, 0.3125, 0.5, 0.3125, 0.5, 0.3125, 0.75, 0.2812, 0.75, 0.2812, 0.5, 0.2812, 0.5, 0.2812, 0.75, 0.25, 0.7492, 0.25, 0.5, 0.25, 0.5, 0.25, 0.7492, 0.2345, 0.6687, 0.2345, 0.5, 0.4062, 0.75, 0.4211, 0.75, 0.4063, 0.7591, 0.375, 0.75, 0.4062, 0.75, 0.4062, 0.7591, 0.3752, 0.7777, 0.3438, 0.75, 0.375, 0.75, 0.3748, 0.7777, 0.344, 0.7949, 0.3125, 0.75, 0.3438, 0.75, 0.3435, 0.7949, 0.3129, 0.8102, 0.2812, 0.75, 0.3125, 0.75, 0.3121, 0.8102, 0.2817, 0.8231, 0.0, 0.0, 0.9433, 0.0, 0.9521, 0.4779, 0.9133, 0.9133, 1.0, 0.9338, 0.1683, 0.1019, 1.0, 0.1029, 0.09141, 0.09141, 1.0, 0.09026, 1.0, 1.0, 0.2808, 0.8231, 0.2656, 0.8281, 0.2501, 0.75, 0.2812, 0.75, 0.5123, 0.2732, 0.5207, 0.2724, 0.7496, 0.2497, 0.7445, 0.2238, 0.7029, 0.01468, 0.6582, 0.02827, 0.6167, 0.05045, 0.5803, 0.08029, 0.5504, 0.1167, 0.5283, 0.1582, 0.5146, 0.2032, 0.51, 0.25, 0.4686, 0.5, 0.4686, 0.703, 0.4685, 0.7212, 0.4375, 0.7399, 0.4375, 0.5, 0.06617, 0.06617, 0.06617, 0.0, 0.8971, 0.0, 1.0, 0.09141, 1.0, 1.0, 0.09026, 0.09026, 0.1055, 0.05685, 1.0, 0.05669, 1.0, 1.0, 0.3348, 0.3344, 0.5388, 0.2112, 0.6454, 0.1664, 0.7647, 0.1201, 1.0, 0.06617, 1.0, 0.0, 1.0, 0.9133, 0.8992, 0.8055, 0.6995, 0.5577, 0.5088, 0.286])
me_disc_cell_002.use_remesh_fix_poles = True
me_disc_cell_002.use_remesh_preserve_attributes = False
me_disc_cell_002.use_mirror_vertex_groups = False
me_disc_cell_002.update()
me_disc_cell_002.normals_split_custom_set([tuple(v) for v in zip(*[iter([-0.4714, -0.8819, -3.841e-08, -0.4714, -0.8819, -3.841e-08, -0.4714, -0.8819, -3.841e-08, -0.4714, -0.8819, -3.841e-08, -0.4714, -0.8819, -3.841e-08, -0.6344, -0.773, 0.0, -0.6344, -0.773, 0.0, -0.6344, -0.773, 0.0, -0.6344, -0.773, 0.0, -0.773, -0.6344, 0.0, -0.773, -0.6344, 0.0, -0.773, -0.6344, 0.0, -0.773, -0.6344, 0.0, -0.8819, -0.4714, 0.0, -0.8819, -0.4714, 0.0, -0.8819, -0.4714, 0.0, -0.8819, -0.4714, 0.0, -0.9569, -0.2903, 0.0, -0.9569, -0.2903, 0.0, -0.9569, -0.2903, 0.0, -0.9569, -0.2903, 0.0, -0.9952, -0.09802, 0.0, -0.9952, -0.09802, 0.0, -0.9952, -0.09802, 0.0, -0.9952, -0.09802, 0.0, -0.9952, 0.09802, 1.749e-08, -0.9952, 0.09802, 1.749e-08, -0.9952, 0.09802, 1.749e-08, -0.9952, 0.09802, 1.749e-08, -0.4714, -0.8819, -3.472e-06, -0.3354, -0.877, 0.344, -0.4131, -0.8271, 0.381, -0.6344, -0.773, -5.99e-06, -0.6344, -0.773, -5.948e-06, -0.6222, -0.7582, 0.1951, -0.567, -0.7302, 0.3811, -0.773, -0.6344, -6.035e-06, -0.773, -0.6344, -6.115e-06, -0.7582, -0.6222, 0.1951, -0.6996, -0.6043, 0.3813, -0.8819, -0.4714, -5.931e-06, -0.8819, -0.4714, -5.873e-06, -0.865, -0.4623, 0.1951, -0.8051, -0.454, 0.3816, -0.9569, -0.2903, -5.662e-06, -0.9569, -0.2903, -5.697e-06, -0.9386, -0.2847, 0.1951, -0.8791, -0.2852, 0.3819, 0.0002731, 0.8574, 0.5146, 0.0002731, 0.8574, 0.5146, 0.0002731, 0.8574, 0.5146, 0.0002731, 0.8574, 0.5146, 0.9808, -0.1949, 0.0004824, 0.9808, -0.1949, 0.0004824, 0.9808, -0.1949, 0.0004824, 0.09874, 0.9951, -0.0003358, 0.09874, 0.9951, -0.0003358, 0.09874, 0.9951, -0.0003358, -0.9397, -0.2874, 0.1852, -0.9763, -0.09509, 0.1944, -0.9979, -0.064, 0.002166, -0.9952, -0.09799, -0.0007281, -7.15e-08, 3.973e-09, -1.0, -7.15e-08, 3.973e-09, -1.0, -7.15e-08, 3.973e-09, -1.0, -7.15e-08, 3.973e-09, -1.0, -7.15e-08, 3.973e-09, -1.0, -7.15e-08, 3.973e-09, -1.0, -7.15e-08, 3.973e-09, -1.0, -7.15e-08, 3.973e-09, -1.0, -7.15e-08, 3.973e-09, -1.0, -7.15e-08, 3.973e-09, -1.0, -7.15e-08, 3.973e-09, -1.0, -7.15e-08, 3.973e-09, -1.0, -0.2903, -0.9569, 0.0, -0.2903, -0.9569, 0.0, -0.2903, -0.9569, 0.0, -0.2903, -0.9569, 0.0, -0.2903, -0.9569, 0.0, 0.9809, -0.1943, 0.001773, 0.9809, -0.1943, 0.001773, 0.9809, -0.1943, 0.001773, 0.9809, -0.1943, 0.001773, 0.9809, -0.1943, 0.001773, 0.09821, 0.9952, 0.0006734, 0.09821, 0.9952, 0.0006734, 0.09821, 0.9952, 0.0006734, 0.09821, 0.9952, 0.0006734, 0.1696, -0.09076, 0.9813, 0.1696, -0.09076, 0.9813, 0.1696, -0.09076, 0.9813, 0.1696, -0.09076, 0.9813, 0.1696, -0.09076, 0.9813, 0.1696, -0.09076, 0.9813, 0.1696, -0.09076, 0.9813, 0.1696, -0.09076, 0.9813, 0.1696, -0.09076, 0.9813, 0.1696, -0.09076, 0.9813])] * 3)])
me_disc_cell_003 = bpy.data.meshes.new('Disc_cell.003')
me_disc_cell_003.from_pydata([(-0.1626, -0.2128, 0.2962), (0.02968, 0.2514, -0.2038), (-0.08901, -0.03515, 0.2581), (-0.02663, 0.1154, 0.1497), (0.01505, 0.2161, -0.01247), (-0.07656, -0.2588, 0.2962), (0.2026, 0.159, -0.2038), (0.03026, -0.0989, 0.2581), (0.1208, 0.03663, 0.1497), (0.1813, 0.1272, -0.01247), (-0.3508, -0.6677, -0.2043), (0.2772, 0.0977, -0.6852), (0.2026, 0.159, -0.6281), (0.2775, 0.09748, -0.2038), (0.02968, 0.2514, -0.4957), (-0.1058, 0.1395, 0.1497), (-0.1235, 0.08112, 0.1905), (-0.1528, -0.0158, 0.2581), (-0.07437, 0.2432, -0.01247), (-0.06336, 0.2796, -0.2038), (-0.06341, 0.2796, -0.4244), (0.1848, -0.01584, 0.1497), (0.2534, 0.068, -0.01247), (0.0819, -0.1413, 0.2581), (-0.03947, -0.2892, 0.2962), (-0.2082, -0.1989, 0.2962), (-0.3503, -0.6679, 0.2962), (0.2775, 0.09748, -0.2038), (0.2772, 0.0977, -0.6852), (0.2026, 0.159, -0.6281), (0.2534, 0.068, -0.01247), (0.02968, 0.2514, -0.4957), (-0.1058, 0.1395, 0.1497), (-0.1235, 0.08112, 0.1905), (-0.1528, -0.0158, 0.2581), (-0.07437, 0.2432, -0.01247), (-0.06336, 0.2796, -0.2038), (-0.06341, 0.2796, -0.4244), (0.1848, -0.01584, 0.1497), (0.0819, -0.1413, 0.2581), (-0.03947, -0.2892, 0.2962), (-0.2082, -0.1989, 0.2962), (-0.3503, -0.6679, 0.2962)], [], [(1, 36, 35, 4), (4, 35, 32, 3), (3, 32, 33, 34, 2), (2, 34, 41, 0), (6, 1, 4, 9), (9, 4, 3, 8), (8, 3, 2, 7), (7, 2, 0, 5), (28, 13, 30, 38, 39, 40, 42, 10), (41, 26, 24, 5, 0), (27, 11, 29, 6), (42, 25, 17, 16, 10), (24, 23, 7, 5), (23, 21, 8, 7), (37, 31, 12, 28, 10), (22, 27, 6, 9), (16, 15, 18, 19, 37, 10), (21, 22, 9, 8), (29, 14, 1, 6), (14, 20, 36, 1)])
_k = set([(11, 27), (11, 29), (12, 28), (12, 31), (13, 28), (13, 30), (14, 20), (14, 29), (15, 16), (15, 18), (16, 17), (17, 25), (18, 19), (19, 37), (20, 36), (21, 22), (21, 23), (22, 27), (23, 24), (24, 26), (25, 42), (26, 41), (30, 38), (31, 37), (32, 33), (32, 35), (33, 34), (34, 41), (35, 36), (38, 39), (39, 40), (40, 42)])
me_disc_cell_003.attributes.new('sharp_edge', 'BOOLEAN', 'EDGE').data.foreach_set('value', [ (min(e.vertices), max(e.vertices)) in _k for e in me_disc_cell_003.edges])
_uv = me_disc_cell_003.uv_layers.new(name='UVMap')
_uv.uv.foreach_set('vector', [0.9375, 0.75, 0.953, 0.75, 0.953, 0.8457, 0.9381, 0.8457, 0.9381, 0.8457, 0.953, 0.8457, 0.953, 1.0, 0.9398, 1.0, 0.3385, 0.4727, 0.3195, 0.4785, 0.3114, 0.4519, 0.2981, 0.4076, 0.3134, 0.403, 0.3134, 0.403, 0.2981, 0.4076, 0.2847, 0.3637, 0.2957, 0.3603, 0.9062, 0.75, 0.9375, 0.75, 0.9369, 0.8457, 0.9068, 0.8457, 0.9068, 0.8457, 0.9369, 0.8457, 0.9352, 1.0, 0.9085, 1.0, 0.3803, 0.4512, 0.3449, 0.4701, 0.3134, 0.403, 0.342, 0.3877, 0.342, 0.3877, 0.3134, 0.403, 0.2957, 0.3603, 0.3163, 0.3493, 0.875, 0.0, 0.5003, 0.2678, 0.6741, 0.296, 0.8215, 0.3761, 0.92, 0.4961, 0.9547, 0.6376, 0.9099, 0.9099, 0.0, 0.0, 0.2847, 0.3637, 0.2506, 0.2511, 0.3252, 0.342, 0.3163, 0.3493, 0.2957, 0.3603, 0.8908, 0.75, 0.8909, 0.5093, 0.9062, 0.5379, 0.9062, 0.75, 1.0, 0.9099, 0.5512, 0.4605, 0.376, 0.2158, 0.2832, 0.0, 1.0, 0.0, 0.3252, 0.342, 0.3544, 0.3775, 0.342, 0.3877, 0.3163, 0.3493, 0.3544, 0.3775, 0.4014, 0.4348, 0.386, 0.4474, 0.342, 0.3877, 0.09334, 0.09334, 0.3085, 0.08377, 0.7688, 0.09988, 1.0, 0.125, 1.0, 1.0, 0.8908, 0.8457, 0.8908, 0.75, 0.9062, 0.75, 0.9057, 0.8457, 0.2832, 0.2832, 0.3175, 0.2274, 0.4915, 0.1282, 0.722, 0.09332, 1.0, 0.09334, 1.0, 1.0, 0.8908, 1.0, 0.8908, 0.8457, 0.9057, 0.8457, 0.904, 1.0, 0.9062, 0.5379, 0.9375, 0.6041, 0.9375, 0.75, 0.9062, 0.75, 0.9375, 0.6041, 0.953, 0.6397, 0.953, 0.75, 0.9375, 0.75])
me_disc_cell_003.use_remesh_fix_poles = True
me_disc_cell_003.use_remesh_preserve_attributes = False
me_disc_cell_003.use_mirror_vertex_groups = False
me_disc_cell_003.update()
me_disc_cell_003.normals_split_custom_set([tuple(v) for v in zip(*[iter([0.2903, 0.9569, -5.975e-06, 0.2847, 0.9386, 0.1951, 0.267, 0.8845, 0.3827, 0.2682, 0.8841, 0.3827, 0.2682, 0.8841, 0.3827, 0.2414, 0.7957, 0.5556, 0.2018, 0.6777, 0.7071, 0.2053, 0.6767, 0.7071, 0.2053, 0.6767, 0.7071, -0.02972, 0.5739, 0.8184, 0.1613, 0.5316, 0.8315, 0.106, 0.3678, 0.9238, 0.1111, 0.3662, 0.9239, 0.1111, 0.3662, 0.9239, 0.05663, 0.1867, 0.9808, -0.006047, 0.001934, 1.0, -1.216e-05, -2.524e-06, 1.0, 0.4714, 0.8819, -5.856e-06, 0.4714, 0.8819, -5.831e-06, 0.4355, 0.8148, 0.3827, 0.4355, 0.8148, 0.3827, 0.4355, 0.8148, 0.3827, 0.4355, 0.8148, 0.3827, 0.3333, 0.6236, 0.7071, 0.3333, 0.6236, 0.7071, 0.3333, 0.6236, 0.7071, 0.3333, 0.6236, 0.7071, 0.1804, 0.3375, 0.9239, 0.1804, 0.3375, 0.9239, 0.1804, 0.3375, 0.9239, 0.1804, 0.3375, 0.9239, -5.811e-07, -6.393e-06, 1.0, -1.239e-05, -1.062e-07, 1.0, 0.7729, -0.6345, -0.0007895, 0.7729, -0.6345, -0.0007895, 0.7729, -0.6345, -0.0007895, 0.7729, -0.6345, -0.0007895, 0.7729, -0.6345, -0.0007895, 0.7729, -0.6345, -0.0007895, 0.7729, -0.6345, -0.0007895, 0.7729, -0.6345, -0.0007895, -2.164e-07, 0.0, 1.0, -2.164e-07, 0.0, 1.0, -2.164e-07, 0.0, 1.0, -2.164e-07, 0.0, 1.0, -2.164e-07, 0.0, 1.0, 0.6344, 0.773, 0.0, 0.6344, 0.773, 0.0, 0.6344, 0.773, 0.0, 0.6344, 0.773, 0.0, -0.9571, 0.2899, 0.001092, -0.9571, 0.2899, 0.001092, -0.9571, 0.2899, 0.001092, -0.9571, 0.2899, 0.001092, -0.9571, 0.2899, 0.001092, 0.1238, 0.1508, 0.9808, 0.238, 0.2996, 0.9239, 0.2428, 0.2958, 0.9239, -1.818e-06, -6.005e-06, 1.0, 0.3524, 0.4295, 0.8315, 0.4445, 0.5499, 0.7071, 0.4486, 0.5466, 0.7071, 0.2428, 0.2958, 0.9239, -0.6079, -0.0001026, -0.794, -0.6079, -0.0001026, -0.794, -0.6079, -0.0001026, -0.794, -0.6079, -0.0001026, -0.794, -0.6079, -0.0001026, -0.794, 0.6222, 0.7582, 0.1951, 0.6334, 0.7738, -1.848e-06, 0.6344, 0.773, -5.936e-06, 0.5861, 0.7142, 0.3827, -0.9569, 0.2903, 0.000209, -0.9569, 0.2903, 0.000209, -0.9569, 0.2903, 0.000209, -0.9569, 0.2903, 0.000209, -0.9569, 0.2903, 0.000209, -0.9569, 0.2903, 0.000209, 0.6669, 0.5051, 0.5478, 0.5834, 0.7164, 0.3827, 0.5861, 0.7142, 0.3827, 0.4486, 0.5466, 0.7071, 0.4714, 0.8819, 0.0, 0.4714, 0.8819, 0.0, 0.4714, 0.8819, 0.0, 0.4714, 0.8819, 0.0, 0.2903, 0.9569, 7.473e-08, 0.2903, 0.9569, 7.473e-08, 0.2903, 0.9569, 7.473e-08, 0.2903, 0.9569, 7.473e-08])] * 3)])
me_disc_cell_004 = bpy.data.meshes.new('Disc_cell.004')
me_disc_cell_004.from_pydata([(-0.05944, -0.2558, 0.2638), (-0.05944, 0.2467, -0.2362), (-0.05944, -0.06349, 0.2257), (-0.05944, 0.09951, 0.1173), (-0.05944, 0.2084, -0.04489), (0.03764, -0.2653, 0.2638), (0.1357, 0.2274, -0.2362), (0.07515, -0.07674, 0.2257), (0.1069, 0.08312, 0.1173), (0.1282, 0.1899, -0.04489), (-0.05942, -0.7494, -0.2357), (-0.1549, 0.2373, -0.2362), (-0.05944, 0.2467, -0.292), (0.1357, 0.2274, -0.4036), (0.1859, 0.05917, 0.1173), (0.1387, -0.09603, 0.2257), (0.2174, 0.1629, -0.04489), (0.2284, 0.1993, -0.2362), (0.2285, 0.1993, -0.4557), (-0.2249, 0.08322, 0.1173), (-0.246, 0.19, -0.04489), (-0.2511, 0.2164, -0.1795), (-0.1932, -0.07666, 0.2257), (0.08313, -0.2791, 0.2638), (-0.1557, -0.2652, 0.2638), (-0.05956, -0.7491, 0.2638), (-0.1549, 0.2373, -0.2362), (-0.2511, 0.2164, -0.1795), (-0.05944, 0.2467, -0.292), (0.1357, 0.2274, -0.4036), (0.1859, 0.05917, 0.1173), (0.1387, -0.09603, 0.2257), (0.2174, 0.1629, -0.04489), (0.2284, 0.1993, -0.2362), (0.2285, 0.1993, -0.4557), (-0.2249, 0.08322, 0.1173), (-0.246, 0.19, -0.04489), (-0.1932, -0.07666, 0.2257), (0.08313, -0.2791, 0.2638), (-0.05956, -0.7491, 0.2638), (-0.1557, -0.2652, 0.2638)], [], [(6, 1, 4, 9), (9, 4, 3, 8), (8, 3, 2, 7), (7, 2, 0, 5), (1, 26, 27, 36, 4), (4, 36, 35, 3), (3, 35, 37, 2), (2, 37, 40, 0), (5, 0, 40, 39, 38), (10, 21, 11, 12, 29, 34), (19, 20, 21, 10, 25, 24, 22), (13, 28, 1, 6), (38, 31, 7, 5), (31, 30, 8, 7), (30, 32, 9, 8), (32, 33, 6, 9), (28, 26, 1), (33, 18, 13, 6), (15, 23, 25, 10, 34, 17, 16, 14)])
_k = set([(11, 12), (11, 21), (12, 29), (13, 18), (13, 28), (14, 15), (14, 16), (15, 23), (16, 17), (17, 34), (18, 33), (19, 20), (19, 22), (20, 21), (22, 24), (23, 25), (24, 25), (26, 27), (26, 28), (27, 36), (29, 34), (30, 31), (30, 32), (31, 38), (32, 33), (35, 36), (35, 37), (37, 40), (38, 39), (39, 40)])
me_disc_cell_004.attributes.new('sharp_edge', 'BOOLEAN', 'EDGE').data.foreach_set('value', [ (min(e.vertices), max(e.vertices)) in _k for e in me_disc_cell_004.edges])
_uv = me_disc_cell_004.uv_layers.new(name='UVMap')
_uv.uv.foreach_set('vector', [0.9688, 0.75, 1.0, 0.75, 0.9994, 0.8457, 0.9693, 0.8457, 0.9693, 0.8457, 0.9994, 0.8457, 0.9977, 1.0, 0.971, 1.0, 0.2934, 0.4857, 0.2534, 0.4897, 0.25, 0.4156, 0.2823, 0.4124, 0.2823, 0.4124, 0.25, 0.4156, 0.25, 0.3694, 0.2733, 0.3671, 0.0, 0.75, 0.0153, 0.75, 0.03088, 0.7784, 0.03047, 0.8457, 0.0005976, 0.8457, 0.0005976, 0.8457, 0.03047, 0.8457, 0.0288, 1.0, 0.002299, 1.0, 0.2466, 0.4897, 0.2069, 0.4858, 0.2179, 0.4124, 0.25, 0.4156, 0.25, 0.4156, 0.2179, 0.4124, 0.2269, 0.3671, 0.25, 0.3694, 0.2733, 0.3671, 0.25, 0.3694, 0.2269, 0.3671, 0.25, 0.251, 0.2842, 0.3638, 0.0, 0.0, 0.9235, 0.0, 0.9434, 0.1911, 0.9525, 0.3766, 0.9342, 0.7411, 0.9073, 0.9073, 0.8269, 0.6227, 0.3802, 0.2783, 0.07649, 0.0, 0.0, 0.0, 0.9094, 0.0, 0.9088, 0.4626, 0.8392, 0.6429, 0.9688, 0.6663, 1.0, 0.7221, 1.0, 0.75, 0.9688, 0.75, 0.2842, 0.3638, 0.2976, 0.4078, 0.2823, 0.4124, 0.2733, 0.3671, 0.2976, 0.4078, 0.3191, 0.4786, 0.3001, 0.4844, 0.2823, 0.4124, 0.9533, 1.0, 0.9533, 0.8457, 0.9682, 0.8457, 0.9665, 1.0, 0.9533, 0.8457, 0.9533, 0.75, 0.9688, 0.75, 0.9682, 0.8457, 0.0, 0.7221, 0.0153, 0.75, 0.0, 0.75, 0.9533, 0.75, 0.9533, 0.6403, 0.9688, 0.6663, 0.9688, 0.75, 0.7849, 0.6245, 0.5403, 0.4494, 0.09058, 0.0, 0.0, 0.0, 0.9073, 0.0, 0.9071, 0.277, 0.8722, 0.5079, 0.773, 0.6823])
me_disc_cell_004.use_remesh_fix_poles = True
me_disc_cell_004.use_remesh_preserve_attributes = False
me_disc_cell_004.use_mirror_vertex_groups = False
me_disc_cell_004.update()
me_disc_cell_004.normals_split_custom_set([tuple(v) for v in zip(*[iter([0.09802, 0.9952, -6.154e-06, 0.09801, 0.9952, -6.085e-06, 0.09056, 0.9194, 0.3827, 0.09055, 0.9194, 0.3827, 0.09055, 0.9194, 0.3827, 0.09055, 0.9194, 0.3827, 0.06929, 0.7037, 0.7071, 0.06932, 0.7037, 0.7071, 0.0693, 0.7037, 0.7071, 0.06931, 0.7037, 0.7071, 0.03751, 0.3808, 0.9239, 0.0375, 0.3808, 0.9239, 0.03752, 0.3808, 0.9239, 0.03749, 0.3808, 0.9239, 1.911e-06, -6.124e-06, 1.0, -1.143e-05, -4.834e-06, 1.0, -0.09802, 0.9952, -6.05e-06, -0.2469, 0.9665, 0.07015, -0.09613, 0.9761, 0.1951, -0.0906, 0.9194, 0.3827, -0.09056, 0.9194, 0.3827, -0.09056, 0.9194, 0.3827, -0.0815, 0.8275, 0.5556, -0.06938, 0.7037, 0.7071, -0.0693, 0.7037, 0.7071, -0.06932, 0.7037, 0.7071, -0.05446, 0.5529, 0.8315, -0.03754, 0.3808, 0.9239, -0.03752, 0.3808, 0.9239, -0.0375, 0.3808, 0.9239, -0.2102, 0.1531, 0.9656, -1.263e-05, -7.212e-06, 1.0, -1.041e-05, -6.964e-06, 1.0, 0.0, 0.0, 1.0, 0.0, 0.0, 1.0, 0.0, 0.0, 1.0, 0.0, 0.0, 1.0, 0.0, 0.0, 1.0, -0.4998, -0.04888, -0.8648, -0.4998, -0.04888, -0.8648, -0.4998, -0.04888, -0.8648, -0.4998, -0.04888, -0.8648, -0.4998, -0.04888, -0.8648, -0.4998, -0.04888, -0.8648, -0.9809, -0.1948, -0.0003514, -0.9809, -0.1948, -0.0003514, -0.9809, -0.1948, -0.0003514, -0.9809, -0.1948, -0.0003514, -0.9809, -0.1948, -0.0003514, -0.9809, -0.1948, -0.0003514, -0.9809, -0.1948, -0.0003514, 0.09802, 0.9952, 0.0, 0.09802, 0.9952, 0.0, 0.09802, 0.9952, 0.0, 0.09802, 0.9952, 0.0, 0.05663, 0.1867, 0.9808, 0.1052, 0.3679, 0.9239, 0.1111, 0.3662, 0.9239, 6.519e-07, -6.452e-06, 1.0, 0.1613, 0.5316, 0.8315, 0.2003, 0.6781, 0.7071, 0.2053, 0.6767, 0.7071, 0.1111, 0.3662, 0.9239, 0.4228, 0.7218, 0.5479, 0.2648, 0.8851, 0.3827, 0.2682, 0.8841, 0.3827, 0.2052, 0.6767, 0.7071, 0.4659, 0.8636, 0.1926, 0.2891, 0.9573, -1.982e-06, 0.2903, 0.9569, -5.846e-06, 0.2682, 0.8841, 0.3827, -0.09802, 0.9952, 0.0, -0.09802, 0.9952, 0.0, -0.09802, 0.9952, 0.0, 0.2903, 0.9569, 0.0, 0.2903, 0.9569, 0.0, 0.2903, 0.9569, 0.0, 0.2903, 0.9569, 0.0, 0.9569, -0.2904, 0.0002528, 0.9569, -0.2904, 0.0002528, 0.9569, -0.2904, 0.0002528, 0.9569, -0.2904, 0.0002528, 0.9569, -0.2904, 0.0002528, 0.9569, -0.2904, 0.0002528, 0.9569, -0.2904, 0.0002528, 0.9569, -0.2904, 0.0002528])] * 3)])
me_disc_cell_005 = bpy.data.meshes.new('Disc_cell.005')
me_disc_cell_005.from_pydata([(0.499, 0.4287, -0.4344), (0.4421, 0.2411, -0.4344), (0.3497, 0.06821, -0.4344), (0.2253, -0.08332, -0.4344), (0.07377, -0.2077, -0.4344), (-0.09911, -0.3001, -0.4344), (-0.2867, -0.357, -0.4344), (-0.4818, -0.3762, -0.4344), (0.3497, 0.06821, 0.0656), (0.3179, 0.08946, 0.2569), (0.2253, -0.08332, 0.0656), (0.1213, 0.02073, 0.4192), (0.1983, -0.05628, 0.2569), (0.07377, -0.2077, 0.0656), (0.05253, -0.1759, 0.2569), (-0.09911, -0.3001, 0.0656), (-0.1137, -0.2648, 0.2569), (-0.2867, -0.357, 0.0656), (-0.4818, -0.3762, 0.0656), (-0.4815, 0.6226, 0.0645), (0.04201, 0.7311, -0.4344), (-0.02787, 0.76, -0.4344), (0.5096, 0.5369, -0.4344), (-0.4807, 0.6229, -0.4344), (0.499, 0.4287, -0.2612), (0.4421, 0.2411, 0.06356), (0.3517, 0.1528, 0.2569), (0.2635, 0.1258, 0.3544), (0.3695, 0.1701, 0.219), (0.137, 0.1152, 0.4511), (0.1958, 0.1116, 0.4192), (0.1033, 0.03867, 0.436), (0.06795, -0.02302, 0.4192), (0.00406, -0.1034, 0.3869), (-0.1292, -0.2275, 0.317), (-0.2408, -0.3033, 0.2569), (-0.293, -0.3252, 0.228), (-0.4818, -0.3651, 0.1213), (-0.6757, -0.3571, -0.4344), (-0.5783, -0.3667, 0.0656), (-0.6763, -0.3571, 0.008471), (0.5096, 0.5369, -0.4344), (0.04201, 0.7311, -0.4344), (-0.02787, 0.76, -0.4344), (-0.4807, 0.6229, -0.4344), (0.499, 0.4287, -0.2612), (0.4421, 0.2411, 0.06356), (0.3517, 0.1528, 0.2569), (0.2635, 0.1258, 0.3544), (0.3695, 0.1701, 0.219), (0.1958, 0.1116, 0.4192), (0.137, 0.1152, 0.4511), (0.1033, 0.03867, 0.436), (0.06795, -0.02302, 0.4192), (0.00406, -0.1034, 0.3869), (-0.1292, -0.2275, 0.317), (-0.2408, -0.3033, 0.2569), (-0.293, -0.3252, 0.228), (-0.4818, -0.3651, 0.1213), (-0.6757, -0.3571, -0.4344), (-0.5783, -0.3667, 0.0656), (-0.6763, -0.3571, 0.008471)], [], [(0, 45, 46, 1), (1, 46, 8, 2), (2, 8, 10, 3), (3, 10, 13, 4), (4, 13, 15, 5), (5, 15, 17, 6), (6, 17, 18, 7), (7, 18, 60, 61, 59), (8, 46, 49, 47, 9), (9, 47, 48), (10, 8, 9, 12), (12, 9, 48, 50, 11), (11, 50, 29, 52), (13, 10, 12, 14), (14, 12, 11, 32, 54), (15, 13, 14, 16), (16, 14, 54, 55), (17, 15, 16, 35, 57), (18, 17, 57, 58), (40, 39, 37, 36, 56, 34, 33, 53, 31, 51, 19), (51, 30, 27, 26, 28, 42, 43, 19), (41, 45, 0), (58, 60, 18), (55, 35, 16), (28, 25, 24, 22, 42), (59, 23, 21, 20, 41, 0, 1, 2, 3, 4, 5, 6, 7), (43, 44, 19), (52, 32, 11), (44, 38, 40, 19)])
_k = set([(20, 21), (20, 41), (21, 23), (22, 24), (22, 42), (23, 59), (24, 25), (25, 28), (26, 27), (26, 28), (27, 30), (29, 50), (29, 52), (30, 51), (31, 51), (31, 53), (32, 52), (32, 54), (33, 34), (33, 53), (34, 56), (35, 55), (35, 57), (36, 37), (36, 56), (37, 39), (38, 40), (38, 44), (39, 40), (41, 45), (42, 43), (43, 44), (45, 46), (46, 49), (47, 48), (47, 49), (48, 50), (54, 55), (57, 58), (58, 60), (59, 61), (60, 61)])
me_disc_cell_005.attributes.new('sharp_edge', 'BOOLEAN', 'EDGE').data.foreach_set('value', [ (min(e.vertices), max(e.vertices)) in _k for e in me_disc_cell_005.edges])
_uv = me_disc_cell_005.uv_layers.new(name='UVMap')
_uv.uv.foreach_set('vector', [0.7188, 0.5, 0.7188, 0.5866, 0.6875, 0.749, 0.6875, 0.5, 0.6875, 0.5, 0.6873, 0.75, 0.6562, 0.75, 0.6562, 0.5, 0.6562, 0.5, 0.6562, 0.75, 0.625, 0.75, 0.625, 0.5, 0.625, 0.5, 0.625, 0.75, 0.5938, 0.75, 0.5938, 0.5, 0.5938, 0.5, 0.5938, 0.75, 0.5625, 0.75, 0.5625, 0.5, 0.5625, 0.5, 0.5625, 0.75, 0.5312, 0.75, 0.5312, 0.5, 0.5312, 0.5, 0.5312, 0.75, 0.5, 0.75, 0.5, 0.5, 0.5, 0.5, 0.5, 0.75, 0.4845, 0.75, 0.4689, 0.7214, 0.4689, 0.5, 0.6562, 0.75, 0.6873, 0.75, 0.6721, 0.8267, 0.6683, 0.8457, 0.6568, 0.8457, 0.6568, 0.8457, 0.6683, 0.8457, 0.6579, 0.9384, 0.625, 0.75, 0.6562, 0.75, 0.6557, 0.8457, 0.6256, 0.8457, 0.6256, 0.8457, 0.6557, 0.8457, 0.6546, 0.9384, 0.646, 1.0, 0.6273, 1.0, 0.4219, 0.08297, 0.4398, 0.1048, 0.4177, 0.1122, 0.4134, 0.09075, 0.5938, 0.75, 0.625, 0.75, 0.6244, 0.8457, 0.5943, 0.8457, 0.5943, 0.8457, 0.6244, 0.8457, 0.6227, 1.0, 0.6117, 1.0, 0.5957, 0.9693, 0.5625, 0.75, 0.5938, 0.75, 0.5932, 0.8457, 0.5631, 0.8457, 0.5631, 0.8457, 0.5932, 0.8457, 0.5918, 0.9693, 0.5637, 0.9029, 0.5312, 0.75, 0.5625, 0.75, 0.5619, 0.8457, 0.5407, 0.8457, 0.5318, 0.8312, 0.5, 0.75, 0.5312, 0.75, 0.5307, 0.8312, 0.5002, 0.7778, 0.06561, 0.06561, 0.1236, 0.02629, 0.9963, 0.8091, 0.9448, 0.6345, 0.9648, 0.5872, 0.5399, 0.03193, 0.7314, 0.1176, 0.8403, 0.1797, 0.9146, 0.2316, 1.0, 0.299, 1.0, 1.0, 0.299, 0.299, 0.6458, 0.001176, 0.7752, 0.1249, 0.9524, 0.3024, 1.0, 0.3607, 1.0, 0.9549, 0.9097, 0.9097, 1.0, 1.0, 0.7361, 0.5, 0.7188, 0.5866, 0.7188, 0.5, 0.4998, 0.7778, 0.4845, 0.75, 0.5, 0.75, 0.5613, 0.9029, 0.5407, 0.8457, 0.5619, 0.8457, 0.3607, 0.3607, 0.5019, 0.229, 0.797, 0.1256, 0.9544, 0.1062, 0.9549, 0.9549, 0.7035, 0.01458, 0.7503, 0.2498, 0.8589, 0.2827, 0.8757, 0.2758, 0.9879, 0.2291, 0.9854, 0.2032, 0.9717, 0.1582, 0.9496, 0.1167, 0.9197, 0.08029, 0.8833, 0.05045, 0.8418, 0.02827, 0.7968, 0.01461, 0.75, 0.01, 1.0, 0.9097, 0.09039, 0.0, 1.0, 0.0, 0.4093, 0.08663, 0.4042, 0.0676, 0.417, 0.0781, 1.0, 0.9096, 0.1689, 0.06593, 0.06561, 0.0, 1.0, 0.0])
me_disc_cell_005.use_remesh_fix_poles = True
me_disc_cell_005.use_remesh_preserve_attributes = False
me_disc_cell_005.use_mirror_vertex_groups = False
me_disc_cell_005.update()
me_disc_cell_005.normals_split_custom_set([tuple(v) for v in zip(*[iter([0.9569, -0.2903, 0.0, 0.9569, -0.2903, 0.0, 0.9569, -0.2903, 0.0, 0.9569, -0.2903, 0.0, 0.8819, -0.4714, 0.0, 0.8819, -0.4714, 0.0, 0.8819, -0.4714, 0.0, 0.8819, -0.4714, 0.0, 0.773, -0.6344, 0.0, 0.773, -0.6344, 0.0, 0.773, -0.6344, 0.0, 0.773, -0.6344, 0.0, 0.6344, -0.773, 0.0, 0.6344, -0.773, 0.0, 0.6344, -0.773, 0.0, 0.6344, -0.773, 0.0, 0.4714, -0.8819, 0.0, 0.4714, -0.8819, 0.0, 0.4714, -0.8819, 0.0, 0.4714, -0.8819, 0.0, 0.2903, -0.9569, 0.0, 0.2903, -0.9569, 0.0, 0.2903, -0.9569, 0.0, 0.2903, -0.9569, 0.0, 0.09802, -0.9952, 0.0, 0.09802, -0.9952, 0.0, 0.09802, -0.9952, 0.0, 0.09802, -0.9952, 0.0, -0.09802, -0.9952, -7.417e-08, -0.09802, -0.9952, -7.417e-08, -0.09802, -0.9952, -7.417e-08, -0.09802, -0.9952, -7.417e-08, -0.09802, -0.9952, -7.417e-08, 0.8818, -0.4715, -0.0008511, 0.8657, -0.4614, 0.1944, 0.8657, -0.4614, 0.1944, 0.7999, -0.4653, 0.379, 0.8156, -0.4346, 0.3819, 0.8148, -0.4355, 0.3827, 0.7717, -0.2054, 0.6019, 0.7058, -0.2341, 0.6686, 0.773, -0.6344, -5.96e-06, 0.773, -0.6344, -5.995e-06, 0.7142, -0.5861, 0.3827, 0.7142, -0.5861, 0.3827, 0.7142, -0.5861, 0.3827, 0.7142, -0.5861, 0.3827, 0.7734, -0.3935, 0.497, 0.5252, -0.4776, 0.7043, 0.5466, -0.4486, 0.7071, 0.5466, -0.4486, 0.7071, 0.4878, -0.167, 0.8568, 0.4295, -0.3524, 0.8315, 0.2724, -0.2772, 0.9214, 0.6344, -0.773, -6.035e-06, 0.6344, -0.773, -5.993e-06, 0.5861, -0.7142, 0.3827, 0.5861, -0.7142, 0.3827, 0.5861, -0.7142, 0.3827, 0.5861, -0.7142, 0.3827, 0.4486, -0.5466, 0.7071, 0.3639, -0.6543, 0.6629, 0.4141, -0.5791, 0.7023, 0.4714, -0.8819, -6.184e-06, 0.4714, -0.8819, -6.263e-06, 0.4355, -0.8148, 0.3827, 0.4355, -0.8148, 0.3827, 0.4355, -0.8148, 0.3827, 0.4355, -0.8148, 0.3827, 0.5457, -0.6128, 0.5716, 0.2855, -0.6545, 0.7001, 0.2903, -0.9569, -6.109e-06, 0.2903, -0.9569, -6.114e-06, 0.2682, -0.8841, 0.3827, 0.1328, -0.9384, 0.319, 0.2099, -0.9038, 0.3729, 0.09802, -0.9952, -6.154e-06, 0.09802, -0.9952, -6.204e-06, 0.09613, -0.9761, 0.1951, 0.0254, -0.9281, 0.3715, -0.4996, 0.04986, 0.8648, -0.4996, 0.04986, 0.8648, -0.4996, 0.04986, 0.8648, -0.4996, 0.04986, 0.8648, -0.4996, 0.04986, 0.8648, -0.4996, 0.04986, 0.8648, -0.4996, 0.04986, 0.8648, -0.4996, 0.04986, 0.8648, -0.4996, 0.04986, 0.8648, -0.4996, 0.04986, 0.8648, -0.4996, 0.04986, 0.8648, 0.3273, 0.7918, 0.5157, 0.3273, 0.7918, 0.5157, 0.3273, 0.7918, 0.5157, 0.3273, 0.7918, 0.5157, 0.3273, 0.7918, 0.5157, 0.3273, 0.7918, 0.5157, 0.3273, 0.7918, 0.5157, 0.3273, 0.7918, 0.5157, 0.9952, -0.09802, 0.0, 0.9952, -0.09802, 0.0, 0.9952, -0.09802, 0.0, -0.09613, -0.9761, 0.1951, -0.1621, -0.9867, 0.0108, -0.09801, -0.9952, -6.949e-06, 0.2414, -0.7957, 0.5556, 0.2058, -0.8969, 0.3915, 0.2682, -0.8841, 0.3827, 0.3289, 0.7917, 0.5149, 0.3289, 0.7917, 0.5149, 0.3289, 0.7917, 0.5149, 0.3289, 0.7917, 0.5149, 0.3289, 0.7917, 0.5149, 1.214e-08, -4.352e-08, -1.0, 1.214e-08, -4.352e-08, -1.0, 1.214e-08, -4.352e-08, -1.0, 1.214e-08, -4.352e-08, -1.0, 1.214e-08, -4.352e-08, -1.0, 1.214e-08, -4.352e-08, -1.0, 1.214e-08, -4.352e-08, -1.0, 1.214e-08, -4.352e-08, -1.0, 1.214e-08, -4.352e-08, -1.0, 1.214e-08, -4.352e-08, -1.0, 1.214e-08, -4.352e-08, -1.0, 1.214e-08, -4.352e-08, -1.0, 1.214e-08, -4.352e-08, -1.0, -0.2898, 0.9571, 0.0001869, -0.2898, 0.9571, 0.0001869, -0.2898, 0.9571, 0.0001869, 0.4771, -0.2782, 0.8337, 0.3911, -0.5813, 0.7136, 0.4486, -0.5466, 0.7071, -0.9808, 0.1951, -0.00137, -0.9808, 0.1951, -0.00137, -0.9808, 0.1951, -0.00137, -0.9808, 0.1951, -0.00137])] * 3)])
me_disc_cell_006 = bpy.data.meshes.new('Disc_cell.006')
me_disc_cell_006.from_pydata([(0.02614, 0.5834, -0.6641), (0.1505, 0.4318, -0.6641), (0.2429, 0.2589, -0.6641), (0.2998, 0.07134, -0.6641), (0.319, -0.1237, -0.6641), (-0.3291, 0.2281, 0.3359), (0.02614, 0.5834, -0.1641), (-0.1932, 0.364, 0.2978), (-0.07791, 0.4793, 0.1894), (-0.0009009, 0.5563, 0.02723), (-0.2672, 0.1527, 0.3359), (0.1505, 0.4318, -0.1641), (-0.1074, 0.2595, 0.2978), (0.02815, 0.3501, 0.1894), (0.1187, 0.4106, 0.02723), (-0.2213, 0.06667, 0.3359), (0.2429, 0.2589, -0.1641), (-0.04363, 0.1402, 0.2978), (0.107, 0.2026, 0.1894), (0.2076, 0.2443, 0.02723), (-0.1929, -0.02667, 0.3359), (0.2998, 0.07134, -0.1641), (-0.004372, 0.01083, 0.2978), (0.1555, 0.04263, 0.1894), (0.2623, 0.06388, 0.02723), (-0.1834, -0.1237, 0.3359), (0.319, -0.1237, -0.1641), (0.008883, -0.1237, 0.2978), (0.1719, -0.1237, 0.1894), (0.2808, -0.1237, 0.02723), (-0.1929, -0.2208, 0.3359), (0.2998, -0.3188, -0.1641), (-0.004372, -0.2583, 0.2978), (0.1555, -0.2901, 0.1894), (0.2623, -0.3114, 0.02723), (-0.2213, -0.3142, 0.3359), (-0.04363, -0.3877, 0.2978), (0.107, -0.4501, 0.1894), (0.2076, -0.4918, 0.02723), (-0.2672, -0.4002, 0.3359), (-0.1074, -0.507, 0.2978), (0.02815, -0.5976, 0.1894), (-0.6788, -0.1226, -0.1642), (-0.2264, 0.01408, -0.6641), (-0.1557, -0.01532, -0.6641), (-0.04885, 0.6449, -0.567), (-0.04878, 0.6448, -0.6468), (-0.03742, 0.6355, -0.6641), (-0.04896, 0.645, -0.1641), (-0.1419, 0.5319, 0.1894), (-0.07315, 0.6156, 0.02723), (-0.2448, 0.4064, 0.2978), (-0.3661, 0.2584, 0.3359), (0.3108, -0.2077, -0.6641), (-0.6791, -0.1234, 0.3359), (0.2426, -0.5063, -0.1623), (0.2998, -0.3188, -0.4865), (-0.2973, -0.4368, 0.3359), (0.06244, -0.6205, 0.128), (0.1536, -0.5929, 0.02723), (0.171, -0.5759, -0.01002), (-0.001558, -0.6338, 0.1894), (-0.06171, -0.63, 0.2221), (-0.1494, -0.5582, 0.2978), (-0.03742, 0.6355, -0.6641), (-0.2264, 0.01408, -0.6641), (0.3108, -0.2077, -0.6641), (-0.1557, -0.01532, -0.6641), (-0.04878, 0.6448, -0.6468), (-0.04885, 0.6449, -0.567), (-0.1419, 0.5319, 0.1894), (-0.07315, 0.6156, 0.02723), (-0.04896, 0.645, -0.1641), (-0.2448, 0.4064, 0.2978), (-0.3661, 0.2584, 0.3359), (-0.6791, -0.1234, 0.3359), (-0.2973, -0.4368, 0.3359), (0.2998, -0.3188, -0.4865), (0.2426, -0.5063, -0.1623), (0.1536, -0.5929, 0.02723), (0.06244, -0.6205, 0.128), (0.171, -0.5759, -0.01002), (-0.001558, -0.6338, 0.1894), (-0.06171, -0.63, 0.2221), (-0.1494, -0.5582, 0.2978)], [], [(0, 6, 11, 1), (1, 11, 16, 2), (2, 16, 21, 3), (3, 21, 26, 4), (4, 26, 31, 77, 66), (6, 72, 71, 9), (9, 71, 70, 8), (8, 70, 73, 7), (7, 73, 74, 5), (11, 6, 9, 14), (14, 9, 8, 13), (13, 8, 7, 12), (12, 7, 5, 10), (16, 11, 14, 19), (19, 14, 13, 18), (18, 13, 12, 17), (17, 12, 10, 15), (21, 16, 19, 24), (24, 19, 18, 23), (23, 18, 17, 22), (22, 17, 15, 20), (26, 21, 24, 29), (29, 24, 23, 28), (28, 23, 22, 27), (27, 22, 20, 25), (31, 26, 29, 34), (34, 29, 28, 33), (33, 28, 27, 32), (32, 27, 25, 30), (38, 34, 33, 37), (37, 33, 32, 36), (36, 32, 30, 35), (41, 37, 36, 40), (40, 36, 35, 39), (42, 62, 84, 76, 54), (82, 80, 41), (74, 75, 57, 39, 35, 30, 25, 20, 15, 10, 5), (64, 46, 69, 72, 6, 0), (68, 47, 65, 42), (78, 77, 31), (80, 79, 38, 37, 41), (57, 63, 40, 39), (63, 83, 82, 41, 40), (45, 68, 42), (79, 81, 78, 38), (54, 52, 51, 49, 50, 48, 45, 42), (66, 67, 43, 64, 0, 1, 2, 3, 4), (44, 53, 56, 55, 60), (78, 31, 34, 38), (65, 44, 60, 59, 58, 61, 62, 42)])
_k = set([(43, 64), (43, 67), (44, 53), (44, 65), (45, 48), (45, 68), (46, 64), (46, 69), (47, 65), (47, 68), (48, 50), (49, 50), (49, 51), (51, 52), (52, 54), (53, 56), (54, 76), (55, 56), (55, 60), (57, 63), (57, 75), (58, 59), (58, 61), (59, 60), (61, 62), (62, 84), (63, 83), (66, 67), (66, 77), (69, 72), (70, 71), (70, 73), (71, 72), (73, 74), (74, 75), (76, 84), (77, 78), (78, 81), (79, 80), (79, 81), (80, 82), (82, 83)])
me_disc_cell_006.attributes.new('sharp_edge', 'BOOLEAN', 'EDGE').data.foreach_set('value', [ (min(e.vertices), max(e.vertices)) in _k for e in me_disc_cell_006.edges])
_uv = me_disc_cell_006.uv_layers.new(name='UVMap')
_uv.uv.foreach_set('vector', [0.875, 0.5, 0.875, 0.75, 0.8438, 0.75, 0.8438, 0.5, 0.8438, 0.5, 0.8438, 0.75, 0.8125, 0.75, 0.8125, 0.5, 0.8125, 0.5, 0.8125, 0.75, 0.7812, 0.75, 0.7812, 0.5, 0.7812, 0.5, 0.7812, 0.75, 0.75, 0.75, 0.75, 0.5, 0.75, 0.5, 0.75, 0.75, 0.7188, 0.75, 0.7188, 0.5888, 0.7366, 0.5, 0.875, 0.75, 0.8905, 0.75, 0.8905, 0.8457, 0.8756, 0.8457, 0.8756, 0.8457, 0.8905, 0.8457, 0.8905, 1.0, 0.8773, 1.0, 0.417, 0.4219, 0.4017, 0.4345, 0.3547, 0.3772, 0.3671, 0.3671, 0.3671, 0.3671, 0.3547, 0.3772, 0.3256, 0.3417, 0.3344, 0.3344, 0.8438, 0.75, 0.875, 0.75, 0.8744, 0.8457, 0.8443, 0.8457, 0.8443, 0.8457, 0.8744, 0.8457, 0.8727, 1.0, 0.846, 1.0, 0.4474, 0.386, 0.4219, 0.417, 0.3671, 0.3671, 0.3877, 0.342, 0.3877, 0.342, 0.3671, 0.3671, 0.3344, 0.3344, 0.3493, 0.3163, 0.8125, 0.75, 0.8438, 0.75, 0.8432, 0.8457, 0.8131, 0.8457, 0.8131, 0.8457, 0.8432, 0.8457, 0.8415, 1.0, 0.8148, 1.0, 0.4701, 0.3449, 0.4512, 0.3803, 0.3877, 0.342, 0.403, 0.3134, 0.403, 0.3134, 0.3877, 0.342, 0.3493, 0.3163, 0.3603, 0.2957, 0.7812, 0.75, 0.8125, 0.75, 0.8119, 0.8457, 0.7818, 0.8457, 0.7818, 0.8457, 0.8119, 0.8457, 0.8102, 1.0, 0.7835, 1.0, 0.4844, 0.3001, 0.4727, 0.3385, 0.403, 0.3134, 0.4124, 0.2823, 0.4124, 0.2823, 0.403, 0.3134, 0.3603, 0.2957, 0.3671, 0.2733, 0.75, 0.75, 0.7812, 0.75, 0.7807, 0.8457, 0.7506, 0.8457, 0.7506, 0.8457, 0.7807, 0.8457, 0.779, 1.0, 0.7523, 1.0, 0.4897, 0.2534, 0.4857, 0.2934, 0.4124, 0.2823, 0.4156, 0.25, 0.4156, 0.25, 0.4124, 0.2823, 0.3671, 0.2733, 0.3694, 0.25, 0.7188, 0.75, 0.75, 0.75, 0.7494, 0.8457, 0.7193, 0.8457, 0.7193, 0.8457, 0.7494, 0.8457, 0.7477, 1.0, 0.721, 1.0, 0.4857, 0.2066, 0.4897, 0.2466, 0.4156, 0.25, 0.4124, 0.2177, 0.4124, 0.2177, 0.4156, 0.25, 0.3694, 0.25, 0.3671, 0.2267, 0.6881, 0.8457, 0.7182, 0.8457, 0.7165, 1.0, 0.6898, 1.0, 0.4727, 0.1615, 0.4844, 0.1999, 0.4124, 0.2177, 0.403, 0.1866, 0.403, 0.1866, 0.4124, 0.2177, 0.3671, 0.2267, 0.3603, 0.2043, 0.4512, 0.1197, 0.4701, 0.1551, 0.403, 0.1866, 0.3877, 0.158, 0.3877, 0.158, 0.403, 0.1866, 0.3603, 0.2043, 0.3493, 0.1837, 0.0, 0.0, 0.7024, 0.0, 0.8399, 0.2371, 0.9088, 0.4744, 0.9084, 0.9084, 0.6465, 1.0, 0.6546, 0.9416, 0.654, 1.0, 0.3256, 0.3417, 0.2504, 0.2501, 0.3421, 0.1749, 0.3493, 0.1837, 0.3603, 0.2043, 0.3671, 0.2267, 0.3694, 0.25, 0.3671, 0.2733, 0.3603, 0.2957, 0.3493, 0.3163, 0.3344, 0.3344, 0.8881, 0.5, 0.8904, 0.5086, 0.8905, 0.5485, 0.8905, 0.75, 0.875, 0.75, 0.875, 0.5, 0.1226, 0.1226, 0.142, 0.09127, 1.0, 0.09154, 1.0, 1.0, 0.6877, 0.75, 0.7188, 0.5888, 0.7188, 0.75, 0.6579, 0.9416, 0.6686, 0.8457, 0.6869, 0.8457, 0.6852, 1.0, 0.6585, 1.0, 0.3421, 0.1749, 0.3776, 0.1457, 0.3877, 0.158, 0.3493, 0.1837, 0.3776, 0.1457, 0.4176, 0.1129, 0.4402, 0.1053, 0.4474, 0.114, 0.3877, 0.158, 0.2679, 0.2679, 1.0, 0.1226, 1.0, 1.0, 0.6686, 0.8457, 0.6723, 0.827, 0.6875, 0.7509, 0.6869, 0.8457, 1.0, 0.9084, 0.6364, 0.545, 0.4955, 0.335, 0.3762, 0.01888, 0.4741, 0.2962, 0.6339, 0.2681, 1.0, 0.2679, 1.0, 0.0, 0.988, 0.2299, 0.8761, 0.276, 0.8591, 0.2831, 0.9044, 0.4322, 0.9197, 0.4197, 0.9496, 0.3833, 0.9717, 0.3418, 0.9854, 0.2968, 0.99, 0.25, 0.04578, 0.04578, 0.8938, 0.04559, 0.874, 0.2071, 0.7702, 0.5018, 0.6403, 0.6403, 0.6877, 0.75, 0.7188, 0.75, 0.7182, 0.8457, 0.6881, 0.8457, 0.09154, 0.09154, 0.04578, 0.0, 0.6403, 0.0, 0.6741, 0.2134, 0.8007, 0.06991, 0.9184, 0.1938, 1.0, 0.2976, 1.0, 1.0])
me_disc_cell_006.use_remesh_fix_poles = True
me_disc_cell_006.use_remesh_preserve_attributes = False
me_disc_cell_006.use_mirror_vertex_groups = False
me_disc_cell_006.update()
me_disc_cell_006.normals_split_custom_set([tuple(v) for v in zip(*[iter([0.773, 0.6344, 0.0, 0.773, 0.6344, 0.0, 0.773, 0.6344, 0.0, 0.773, 0.6344, 0.0, 0.8819, 0.4714, 0.0, 0.8819, 0.4714, 0.0, 0.8819, 0.4714, 0.0, 0.8819, 0.4714, 0.0, 0.9569, 0.2903, 0.0, 0.9569, 0.2903, 0.0, 0.9569, 0.2903, 0.0, 0.9569, 0.2903, 0.0, 0.9952, 0.09802, 0.0, 0.9952, 0.09802, 0.0, 0.9952, 0.09802, 0.0, 0.9952, 0.09802, 0.0, 0.9952, -0.09802, 7.929e-09, 0.9952, -0.09802, 7.929e-09, 0.9952, -0.09802, 7.929e-09, 0.9952, -0.09802, 7.929e-09, 0.9952, -0.09802, 7.929e-09, 0.6344, 0.773, -6.08e-06, 0.6222, 0.7582, 0.1951, 0.5851, 0.715, 0.3827, 0.5861, 0.7142, 0.3827, 0.5861, 0.7142, 0.3827, 0.5275, 0.6427, 0.5556, 0.4458, 0.5489, 0.7071, 0.4486, 0.5466, 0.7071, 0.4486, 0.5466, 0.7071, 0.3525, 0.4295, 0.8315, 0.2387, 0.2993, 0.9238, 0.2428, 0.2958, 0.9239, 0.2428, 0.2958, 0.9239, 0.1238, 0.1508, 0.9808, -0.004852, 0.004105, 1.0, -1.223e-05, 2.38e-06, 1.0, 0.773, 0.6344, -5.752e-06, 0.773, 0.6344, -5.742e-06, 0.7142, 0.5861, 0.3827, 0.7142, 0.5861, 0.3827, 0.7142, 0.5861, 0.3827, 0.7142, 0.5861, 0.3827, 0.5466, 0.4486, 0.7071, 0.5466, 0.4486, 0.7071, 0.5466, 0.4486, 0.7071, 0.5466, 0.4486, 0.7071, 0.2958, 0.2428, 0.9239, 0.2958, 0.2428, 0.9239, 0.2958, 0.2428, 0.9239, 0.2958, 0.2428, 0.9239, -3.189e-06, -5.618e-06, 1.0, -1.166e-05, 4.701e-06, 1.0, 0.8819, 0.4714, -6.005e-06, 0.8819, 0.4714, -6.025e-06, 0.8148, 0.4355, 0.3827, 0.8148, 0.4355, 0.3827, 0.8148, 0.4355, 0.3827, 0.8148, 0.4355, 0.3827, 0.6236, 0.3333, 0.7071, 0.6236, 0.3333, 0.7071, 0.6236, 0.3333, 0.7071, 0.6236, 0.3333, 0.7071, 0.3375, 0.1804, 0.9239, 0.3375, 0.1804, 0.9239, 0.3375, 0.1804, 0.9239, 0.3375, 0.1804, 0.9239, -3.904e-06, -4.999e-06, 1.0, -1.025e-05, 6.84e-06, 1.0, 0.9569, 0.2903, -5.871e-06, 0.9569, 0.2903, -5.846e-06, 0.8841, 0.2682, 0.3827, 0.8841, 0.2682, 0.3827, 0.8841, 0.2682, 0.3827, 0.8841, 0.2682, 0.3827, 0.6767, 0.2053, 0.7071, 0.6767, 0.2053, 0.7071, 0.6767, 0.2053, 0.7071, 0.6767, 0.2053, 0.7071, 0.3662, 0.1111, 0.9239, 0.3662, 0.1111, 0.9239, 0.3662, 0.1111, 0.9239, 0.3662, 0.1111, 0.9239, -5.066e-06, -4.046e-06, 1.0, -8.937e-06, 8.732e-06, 1.0, 0.9952, 0.09802, -6.095e-06, 0.9952, 0.09802, -6.204e-06, 0.9194, 0.09056, 0.3827, 0.9194, 0.09056, 0.3827, 0.9194, 0.09056, 0.3827, 0.9194, 0.09056, 0.3827, 0.7037, 0.06932, 0.7071, 0.7037, 0.0693, 0.7071, 0.7037, 0.06932, 0.7071, 0.7037, 0.06931, 0.7071, 0.3808, 0.03751, 0.9239, 0.3808, 0.03752, 0.9239, 0.3808, 0.0375, 0.9239, 0.3808, 0.03753, 0.9239, -5.558e-06, -2.93e-06, 1.0, -6.866e-06, 1.042e-05, 1.0, 0.9952, -0.09802, -6.169e-06, 0.9952, -0.09801, -6.084e-06, 0.9194, -0.09056, 0.3827, 0.9194, -0.09055, 0.3827, 0.9194, -0.09055, 0.3827, 0.9194, -0.09055, 0.3827, 0.7037, -0.06929, 0.7071, 0.7037, -0.06932, 0.7071, 0.7037, -0.0693, 0.7071, 0.7037, -0.06931, 0.7071, 0.3808, -0.03751, 0.9239, 0.3808, -0.0375, 0.9239, 0.3808, -0.03752, 0.9239, 0.3808, -0.03749, 0.9239, -6.303e-06, -1.831e-06, 1.0, -4.988e-06, 1.149e-05, 1.0, 0.8841, -0.2682, 0.3827, 0.8841, -0.2682, 0.3827, 0.6767, -0.2052, 0.7071, 0.6767, -0.2053, 0.7071, 0.6767, -0.2053, 0.7071, 0.6767, -0.2053, 0.7071, 0.3662, -0.1111, 0.9239, 0.3662, -0.1111, 0.9239, 0.3662, -0.1111, 0.9239, 0.3662, -0.1111, 0.9239, -6.348e-06, -5.811e-07, 1.0, -2.454e-06, 1.22e-05, 1.0, 0.6236, -0.3333, 0.7071, 0.6236, -0.3333, 0.7071, 0.3375, -0.1804, 0.9239, 0.3375, -0.1804, 0.9239, 0.3375, -0.1804, 0.9239, 0.3375, -0.1804, 0.9239, -6.199e-06, 7.153e-07, 1.0, 1.183e-07, 1.252e-05, 1.0, -0.6345, -0.7729, -0.001655, -0.6345, -0.7729, -0.001655, -0.6345, -0.7729, -0.001655, -0.6345, -0.7729, -0.001655, -0.6345, -0.7729, -0.001655, 0.5467, -0.6829, 0.4845, 0.6224, -0.6633, 0.4156, 0.5466, -0.4486, 0.7071, 4.851e-08, 0.0, 1.0, 4.851e-08, 0.0, 1.0, 4.851e-08, 0.0, 1.0, 4.851e-08, 0.0, 1.0, 4.851e-08, 0.0, 1.0, 4.851e-08, 0.0, 1.0, 4.851e-08, 0.0, 1.0, 4.851e-08, 0.0, 1.0, 4.851e-08, 0.0, 1.0, 4.851e-08, 0.0, 1.0, 4.851e-08, 0.0, 1.0, 0.6344, 0.773, 0.0, 0.6344, 0.773, 0.0, 0.6344, 0.773, 0.0, 0.6344, 0.773, 0.0, 0.6344, 0.773, 0.0, 0.6344, 0.773, 0.0, -0.7522, 0.2288, -0.618, -0.7522, 0.2288, -0.618, -0.7522, 0.2288, -0.618, -0.7522, 0.2288, -0.618, 0.9564, -0.292, 0.0, 0.9564, -0.292, 0.0, 0.9564, -0.292, 0.0, 0.7333, -0.392, 0.5556, 0.8301, -0.403, 0.3854, 0.8148, -0.4355, 0.3827, 0.6236, -0.3333, 0.7071, 0.6236, -0.3333, 0.7071, 0.01938, -0.2682, 0.9632, 0.2996, -0.238, 0.9239, 0.2958, -0.2428, 0.9239, -6.497e-06, 2.027e-06, 1.0, 0.2941, -0.4936, 0.8184, 0.4295, -0.3525, 0.8315, 0.569, -0.416, 0.7093, 0.5466, -0.4486, 0.7071, 0.2958, -0.2428, 0.9239, -0.7733, 0.634, -0.001213, -0.7733, 0.634, -0.001213, -0.7733, 0.634, -0.001213, 0.774, -0.6209, 0.1243, 0.865, -0.4623, 0.1951, 0.8164, -0.5758, 0.0428, 0.8148, -0.4355, 0.3827, -0.7732, 0.6342, -5.126e-05, -0.7732, 0.6342, -5.126e-05, -0.7732, 0.6342, -5.126e-05, -0.7732, 0.6342, -5.126e-05, -0.7732, 0.6342, -5.126e-05, -0.7732, 0.6342, -5.126e-05, -0.7732, 0.6342, -5.126e-05, -0.7732, 0.6342, -5.126e-05, 0.0, -6.218e-08, -1.0, 0.0, -6.218e-08, -1.0, 0.0, -6.218e-08, -1.0, 0.0, -6.218e-08, -1.0, 0.0, -6.218e-08, -1.0, 0.0, -6.218e-08, -1.0, 0.0, -6.218e-08, -1.0, 0.0, -6.218e-08, -1.0, 0.0, -6.218e-08, -1.0, -0.3266, -0.7921, -0.5157, -0.3266, -0.7921, -0.5157, -0.3266, -0.7921, -0.5157, -0.3266, -0.7921, -0.5157, -0.3266, -0.7921, -0.5157, 0.9566, -0.2915, -2.116e-06, 0.9566, -0.2914, -2.147e-06, 0.8841, -0.2682, 0.3827, 0.8841, -0.2682, 0.3827, -0.3292, -0.7919, -0.5143, -0.3292, -0.7919, -0.5143, -0.3292, -0.7919, -0.5143, -0.3292, -0.7919, -0.5143, -0.3292, -0.7919, -0.5143, -0.3292, -0.7919, -0.5143, -0.3292, -0.7919, -0.5143, -0.3292, -0.7919, -0.5143])] * 3)])

# ---- objects
ob_disc = bpy.data.objects.new('Disc', me_cylinder_002)
ob_disc_cell = bpy.data.objects.new('Disc_cell', me_disc_cell_008)
ob_disc_cell_001 = bpy.data.objects.new('Disc_cell.001', me_disc_cell_009)
ob_disc_cell_002 = bpy.data.objects.new('Disc_cell.002', me_disc_cell_001)
ob_disc_cell_003 = bpy.data.objects.new('Disc_cell.003', me_disc_cell_002)
ob_disc_cell_004 = bpy.data.objects.new('Disc_cell.004', me_disc_cell_003)
ob_disc_cell_005 = bpy.data.objects.new('Disc_cell.005', me_disc_cell_004)
ob_disc_cell_006 = bpy.data.objects.new('Disc_cell.006', me_disc_cell_005)
ob_disc_cell_007 = bpy.data.objects.new('Disc_cell.007', me_disc_cell_006)

# ---- transforms, parenting, visibility, modifiers, constraints
ob_disc.location = (0.0, 0.0, 0.0)
ob_disc.lineart.crease_threshold = 0.0
_m = ob_disc.modifiers.new('Bevel', 'BEVEL')
_m.width = 0.5
_m.width_pct = 0.5
_m.segments = 4
_m.limit_method = 'WEIGHT'
_m.use_clamp_overlap = False
_m.harden_normals = True
_m.face_strength_mode = 'FSTR_ALL'
ob_disc_cell.location = (-0.2229, -0.5521, 0.3159)
ob_disc_cell.lineart.crease_threshold = 0.0
ob_disc_cell_001.location = (-0.5702, 0.4041, 0.2554)
ob_disc_cell_001.lineart.crease_threshold = 0.0
ob_disc_cell_002.location = (-0.2351, 0.6825, -0.2851)
ob_disc_cell_002.lineart.crease_threshold = 0.0
ob_disc_cell_003.location = (-0.6557, -0.4521, -0.1917)
ob_disc_cell_003.lineart.crease_threshold = 0.0
ob_disc_cell_004.location = (0.353, 0.6725, 0.2038)
ob_disc_cell_004.lineart.crease_threshold = 0.0
ob_disc_cell_005.location = (0.05944, 0.7533, 0.2362)
ob_disc_cell_005.lineart.crease_threshold = 0.0
ob_disc_cell_006.location = (0.4818, -0.6238, -0.0656)
ob_disc_cell_006.lineart.crease_threshold = 0.0
ob_disc_cell_007.location = (0.681, 0.1237, 0.1641)
ob_disc_cell_007.lineart.crease_threshold = 0.0

# ---- collection membership
col_collection.objects.link(ob_disc)
col_collection.objects.link(ob_disc_cell)
col_collection.objects.link(ob_disc_cell_001)
col_collection.objects.link(ob_disc_cell_002)
col_collection.objects.link(ob_disc_cell_003)
col_collection.objects.link(ob_disc_cell_004)
col_collection.objects.link(ob_disc_cell_005)
col_collection.objects.link(ob_disc_cell_006)
col_collection.objects.link(ob_disc_cell_007)

# ---- scene / render settings (as saved in the file)
scene.frame_start = 1; scene.frame_end = 250; scene.frame_set(1)
scene.render.engine = 'BLENDER_EEVEE_NEXT'
scene.cycles.use_denoising = False
scene.cycles.samples = 128
scene.cycles.sampling_pattern = 'TABULATED_SOBOL'
scene.cycles.use_adaptive_sampling = False
scene.cycles.use_light_tree = False
scene.view_settings.view_transform = 'Filmic'
bpy.context.view_layer.update()

# ---- added for rendering (the .blend has no active camera and no usable light): camera, sun
cam_auto = bpy.data.cameras.new('AutoCamera')
cam_auto.lens = 50.0
cam_auto.sensor_width = 36.0
cam_auto.clip_end = 1000.0
ob_auto_camera = bpy.data.objects.new('AutoCamera', cam_auto)
scene.collection.objects.link(ob_auto_camera)
ob_auto_camera.location = (2.77567, -3.33081, 2.22054)
ob_auto_camera.rotation_euler = (1.09748, -7.21219e-08, 0.694738)
scene.camera = ob_auto_camera
light_auto_sun = bpy.data.lights.new('AutoSun', 'SUN')
light_auto_sun.energy = 3.0
light_auto_sun.angle = 0.0523599
ob_auto_sun = bpy.data.objects.new('AutoSun', light_auto_sun)
scene.collection.objects.link(ob_auto_sun)
ob_auto_sun.rotation_euler = (0.872665, 0.174533, 0.523599)
bpy.context.view_layer.update()
